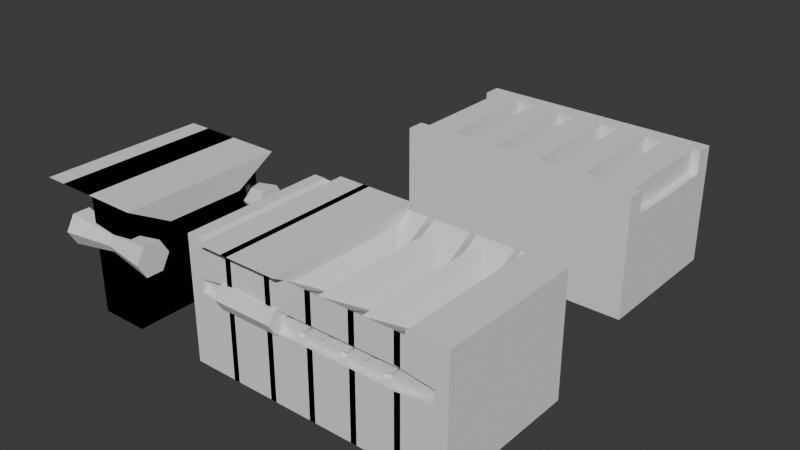 # Source: FM-001_ConveyerBelt.blend  (saved by Blender 4.2.66; exported with 4.5.12 LTS)
import bpy
from mathutils import Matrix  # noqa: F401  (used for matrix-valued properties, if any)

bpy.ops.wm.read_factory_settings(use_empty=True)
scene = bpy.context.scene
scene.name = 'Scene'

# ---- collections
col_collection = bpy.data.collections.new('Collection'); scene.collection.children.link(col_collection)
col_booled = bpy.data.collections.new('Booled'); col_collection.children.link(col_booled)
col_caps = bpy.data.collections.new('Caps'); col_collection.children.link(col_caps)
col_export = bpy.data.collections.new('Export'); scene.collection.children.link(col_export)

# ---- world
world_world = bpy.data.worlds.new('World'); scene.world = world_world
world_world.use_nodes = True; world_world.node_tree.nodes.clear()
_N = world_world.node_tree.nodes; _L = world_world.node_tree.links
n0 = _N.new('ShaderNodeOutputWorld'); n0.name = 'World Output'; n0.location = (300, 300)
n1 = _N.new('ShaderNodeBackground'); n1.name = 'Background'; n1.location = (10, 300)
n1.inputs[0].default_value = (0.05088, 0.05088, 0.05088, 1.0)
_L.new(n1.outputs[0], n0.inputs[0])
n0.is_active_output = True
world_world.color = (0.05088, 0.05088, 0.05088)
world_world.sun_shadow_jitter_overblur = 0.0

# ---- meshes
me_cube_002 = bpy.data.meshes.new('Cube.002')
me_cube_002.from_pydata([(0.08385, -0.45, 0.7791), (0.08385, 0.45, 0.7791), (0.3338, -0.45, 0.8099), (0.3338, 0.45, 0.8099), (0.08385, 0.0, 0.7761), (0.2088, 0.45, 0.7946), (0.3338, 0.0, 0.8071), (0.2088, -0.45, 0.7946), (0.2088, -1.676e-09, 0.7799), (0.0, -0.6, -3.576e-07), (0.0, -0.6, 1.0), (0.0, 0.6, -3.576e-07), (0.0, 0.6, 1.0), (0.4, -0.6, -3.576e-07), (0.4, -0.6, 1.0), (0.4, 0.6, -3.576e-07), (0.4, 0.6, 1.0), (0.4, 0.45, 0.8146), (0.4, -0.45, 0.8146), (0.4, -0.45, 1.0), (0.3338, -0.45, 1.0), (0.4, -8.872e-10, 0.8058), (0.4, 0.45, 1.0), (0.3338, 0.45, 1.0), (0.3338, -1.481e-09, 1.0), (0.2088, 0.45, 1.0), (0.2088, -0.45, 1.0), (0.08385, 0.45, 1.0), (0.08385, -0.45, 1.0), (0.0, -0.45, 1.0), (0.08385, -1.639e-09, 1.0), (0.0, -0.45, 0.7722), (0.0, 0.45, 1.0), (0.0, 0.45, 0.7722), (0.0, -1.124e-09, 0.7609), (0.4838, -0.45, 0.7791), (0.4838, 0.45, 0.7791), (0.7338, -0.45, 0.8099), (0.7338, 0.45, 0.8099), (0.4838, 0.0, 0.7761), (0.6088, 0.45, 0.7946), (0.7338, 0.0, 0.8071), (0.6088, -0.45, 0.7946), (0.6088, -1.676e-09, 0.7799), (0.8, -0.6, -3.576e-07), (0.8, -0.6, 1.0), (0.8, 0.6, -3.576e-07), (0.8, 0.6, 1.0), (0.8, 0.45, 0.8146), (0.8, -0.45, 0.8146), (0.8, -0.45, 1.0), (0.7338, -0.45, 1.0), (0.8, -8.872e-10, 0.8058), (0.8, 0.45, 1.0), (0.7338, 0.45, 1.0), (0.7338, -1.481e-09, 1.0), (0.6088, 0.45, 1.0), (0.6088, -0.45, 1.0), (0.4838, 0.45, 1.0), (0.4838, -0.45, 1.0), (0.4838, -1.639e-09, 1.0), (0.8838, -0.45, 0.7791), (0.8838, 0.45, 0.7791), (1.134, -0.45, 0.8099), (1.134, 0.45, 0.8099), (0.8838, 0.0, 0.7761), (1.009, 0.45, 0.7946), (1.134, 0.0, 0.8071), (1.009, -0.45, 0.7946), (1.009, -1.676e-09, 0.7799), (1.2, -0.6, -3.576e-07), (1.2, -0.6, 1.0), (1.2, 0.6, -3.576e-07), (1.2, 0.6, 1.0), (1.2, 0.45, 0.8146), (1.2, -0.45, 0.8146), (1.2, -0.45, 1.0), (1.134, -0.45, 1.0), (1.2, -8.872e-10, 0.8058), (1.2, 0.45, 1.0), (1.134, 0.45, 1.0), (1.134, -1.481e-09, 1.0), (1.009, 0.45, 1.0), (1.009, -0.45, 1.0), (0.8838, 0.45, 1.0), (0.8838, -0.45, 1.0), (0.8838, -1.639e-09, 1.0), (1.284, -0.45, 0.7791), (1.284, 0.45, 0.7791), (1.534, -0.45, 0.8099), (1.534, 0.45, 0.8099), (1.284, 0.0, 0.7761), (1.409, 0.45, 0.7946), (1.534, 0.0, 0.8071), (1.409, -0.45, 0.7946), (1.409, -1.676e-09, 0.7799), (1.6, -0.6, -3.576e-07), (1.6, -0.6, 1.0), (1.6, 0.6, -3.576e-07), (1.6, 0.6, 1.0), (1.6, 0.45, 0.8146), (1.6, -0.45, 0.8146), (1.6, -0.45, 1.0), (1.534, -0.45, 1.0), (1.6, -8.872e-10, 0.8058), (1.6, 0.45, 1.0), (1.534, 0.45, 1.0), (1.534, -1.481e-09, 1.0), (1.409, 0.45, 1.0), (1.409, -0.45, 1.0), (1.284, 0.45, 1.0), (1.284, -0.45, 1.0), (1.284, -1.639e-09, 1.0), (1.684, -0.45, 0.7791), (1.684, 0.45, 0.7791), (1.934, -0.45, 0.8099), (1.934, 0.45, 0.8099), (1.684, 0.0, 0.7761), (1.809, 0.45, 0.7946), (1.934, 0.0, 0.8071), (1.809, -0.45, 0.7946), (1.809, -1.676e-09, 0.7799), (2.0, -0.6, -3.576e-07), (2.0, -0.6, 1.0), (2.0, 0.6, -3.576e-07), (2.0, 0.6, 1.0), (2.0, 0.45, 0.8146), (2.0, -0.45, 0.8146), (2.0, -0.45, 1.0), (1.934, -0.45, 1.0), (2.0, -8.872e-10, 0.8058), (2.0, 0.45, 1.0), (1.934, 0.45, 1.0), (1.934, -1.481e-09, 1.0), (1.809, 0.45, 1.0), (1.809, -0.45, 1.0), (1.684, 0.45, 1.0), (1.684, -0.45, 1.0), (1.684, -1.639e-09, 1.0)], [], [(1, 4, 30, 27), (4, 0, 28, 30), (0, 31, 29, 28), (1, 5, 25, 27), (5, 3, 23, 25), (3, 6, 24, 23), (6, 2, 20, 24), (2, 7, 26, 20), (7, 0, 28, 26), (1, 4, 8, 5), (5, 8, 6, 3), (8, 7, 2, 6), (4, 0, 7, 8), (3, 17, 22, 23), (3, 6, 21, 17), (6, 2, 18, 21), (9, 10, 29, 31, 34, 33, 32, 12, 11), (11, 12, 16, 15), (15, 16, 22, 17, 21, 18, 19, 14, 13), (13, 14, 10, 9), (11, 15, 13, 9), (16, 12, 32, 27, 25, 23, 22), (19, 20, 26, 28, 29, 10, 14), (27, 30, 28, 26, 20, 24, 23, 25), (18, 2, 20, 19), (34, 4, 1, 33), (33, 1, 27, 32), (31, 0, 4, 34), (36, 39, 60, 58), (39, 35, 59, 60), (35, 18, 19, 59), (36, 40, 56, 58), (40, 38, 54, 56), (38, 41, 55, 54), (41, 37, 51, 55), (37, 42, 57, 51), (42, 35, 59, 57), (36, 39, 43, 40), (40, 43, 41, 38), (43, 42, 37, 41), (39, 35, 42, 43), (38, 48, 53, 54), (38, 41, 52, 48), (41, 37, 49, 52), (15, 16, 47, 46), (46, 47, 53, 48, 52, 49, 50, 45, 44), (44, 45, 14, 13), (15, 46, 44, 13), (47, 16, 22, 58, 56, 54, 53), (50, 51, 57, 59, 19, 14, 45), (58, 60, 59, 57, 51, 55, 54, 56), (49, 37, 51, 50), (21, 39, 36, 17), (17, 36, 58, 22), (18, 35, 39, 21), (62, 65, 86, 84), (65, 61, 85, 86), (61, 49, 50, 85), (62, 66, 82, 84), (66, 64, 80, 82), (64, 67, 81, 80), (67, 63, 77, 81), (63, 68, 83, 77), (68, 61, 85, 83), (62, 65, 69, 66), (66, 69, 67, 64), (69, 68, 63, 67), (65, 61, 68, 69), (64, 74, 79, 80), (64, 67, 78, 74), (67, 63, 75, 78), (46, 47, 73, 72), (72, 73, 79, 74, 78, 75, 76, 71, 70), (70, 71, 45, 44), (46, 72, 70, 44), (73, 47, 53, 84, 82, 80, 79), (76, 77, 83, 85, 50, 45, 71), (84, 86, 85, 83, 77, 81, 80, 82), (75, 63, 77, 76), (52, 65, 62, 48), (48, 62, 84, 53), (49, 61, 65, 52), (88, 91, 112, 110), (91, 87, 111, 112), (87, 75, 76, 111), (88, 92, 108, 110), (92, 90, 106, 108), (90, 93, 107, 106), (93, 89, 103, 107), (89, 94, 109, 103), (94, 87, 111, 109), (88, 91, 95, 92), (92, 95, 93, 90), (95, 94, 89, 93), (91, 87, 94, 95), (90, 100, 105, 106), (90, 93, 104, 100), (93, 89, 101, 104), (72, 73, 99, 98), (98, 99, 105, 100, 104, 101, 102, 97, 96), (96, 97, 71, 70), (72, 98, 96, 70), (99, 73, 79, 110, 108, 106, 105), (102, 103, 109, 111, 76, 71, 97), (110, 112, 111, 109, 103, 107, 106, 108), (101, 89, 103, 102), (78, 91, 88, 74), (74, 88, 110, 79), (75, 87, 91, 78), (114, 117, 138, 136), (117, 113, 137, 138), (113, 101, 102, 137), (114, 118, 134, 136), (118, 116, 132, 134), (116, 119, 133, 132), (119, 115, 129, 133), (115, 120, 135, 129), (120, 113, 137, 135), (114, 117, 121, 118), (118, 121, 119, 116), (121, 120, 115, 119), (117, 113, 120, 121), (116, 126, 131, 132), (116, 119, 130, 126), (119, 115, 127, 130), (98, 99, 125, 124), (124, 125, 131, 126, 130, 127, 128, 123, 122), (122, 123, 97, 96), (98, 124, 122, 96), (125, 99, 105, 136, 134, 132, 131), (128, 129, 135, 137, 102, 97, 123), (136, 138, 137, 135, 129, 133, 132, 134), (127, 115, 129, 128), (104, 117, 114, 100), (100, 114, 136, 105), (101, 113, 117, 104)])
_uv = me_cube_002.uv_layers.new(name='UVMap')
_uv.uv.foreach_set('vector', [0.375, 0.5, 0.375, 0.625, 0.4972, 0.625, 0.4972, 0.5, 0.375, 0.625, 0.375, 0.75, 0.4971, 0.75, 0.4972, 0.625, 0.375, 0.75, 0.375, 0.8338, 0.4996, 0.8338, 0.4971, 0.75, 0.375, 0.25, 0.375, 0.375, 0.4914, 0.375, 0.4972, 0.25, 0.375, 0.375, 0.375, 0.5, 0.4853, 0.5, 0.4914, 0.375, 0.375, 0.5, 0.375, 0.625, 0.4854, 0.625, 0.4853, 0.5, 0.375, 0.625, 0.375, 0.75, 0.4853, 0.75, 0.4854, 0.625, 0.375, 0.75, 0.375, 0.875, 0.4914, 0.875, 0.4853, 0.75, 0.375, 0.875, 0.375, 1.0, 0.4971, 1.0, 0.4914, 0.875, 0.125, 0.5, 0.125, 0.625, 0.25, 0.625, 0.25, 0.5, 0.25, 0.5, 0.25, 0.625, 0.375, 0.625, 0.375, 0.5, 0.25, 0.625, 0.25, 0.75, 0.375, 0.75, 0.375, 0.625, 0.125, 0.625, 0.125, 0.75, 0.25, 0.75, 0.25, 0.625, 0.375, 0.25, 0.375, 0.3162, 0.4835, 0.3162, 0.4853, 0.25, 0.125, 0.5, 0.125, 0.625, 0.1912, 0.625, 0.1912, 0.5, 0.125, 0.625, 0.125, 0.75, 0.1912, 0.75, 0.1912, 0.625, 0.375, 0.0, 0.625, 0.0, 0.625, 0.03125, 0.5681, 0.03125, 0.5652, 0.125, 0.5681, 0.2188, 0.625, 0.2187, 0.625, 0.25, 0.375, 0.25, 0.375, 0.25, 0.625, 0.25, 0.625, 0.5, 0.375, 0.5, 0.375, 0.5, 0.625, 0.5, 0.625, 0.5312, 0.5786, 0.5312, 0.5765, 0.625, 0.5786, 0.7187, 0.625, 0.7187, 0.625, 0.75, 0.375, 0.75, 0.375, 0.75, 0.625, 0.75, 0.625, 1.0, 0.375, 1.0, 0.125, 0.5, 0.375, 0.5, 0.375, 0.75, 0.125, 0.75, 0.625, 0.5, 0.875, 0.5, 0.875, 0.5312, 0.8226, 0.5312, 0.7445, 0.5312, 0.6663, 0.5312, 0.625, 0.5312, 0.625, 0.7187, 0.6663, 0.7187, 0.7445, 0.7188, 0.8226, 0.7188, 0.875, 0.7188, 0.875, 0.75, 0.625, 0.75, 0.8226, 0.5312, 0.8226, 0.625, 0.8226, 0.7188, 0.7445, 0.7188, 0.6663, 0.7187, 0.6663, 0.625, 0.6663, 0.5312, 0.7445, 0.5312, 0.375, 0.9338, 0.375, 1.0, 0.4853, 1.0, 0.4835, 0.9338, 0.2912, 0.625, 0.375, 0.625, 0.375, 0.5, 0.2912, 0.5, 0.375, 0.4162, 0.375, 0.5, 0.4972, 0.5, 0.4996, 0.4162, 0.2912, 0.75, 0.375, 0.75, 0.375, 0.625, 0.2912, 0.625, 0.375, 0.5, 0.375, 0.625, 0.4972, 0.625, 0.4972, 0.5, 0.375, 0.625, 0.375, 0.75, 0.4971, 0.75, 0.4972, 0.625, 0.375, 0.75, 0.375, 0.8338, 0.4996, 0.8338, 0.4971, 0.75, 0.375, 0.25, 0.375, 0.375, 0.4914, 0.375, 0.4972, 0.25, 0.375, 0.375, 0.375, 0.5, 0.4853, 0.5, 0.4914, 0.375, 0.375, 0.5, 0.375, 0.625, 0.4854, 0.625, 0.4853, 0.5, 0.375, 0.625, 0.375, 0.75, 0.4853, 0.75, 0.4854, 0.625, 0.375, 0.75, 0.375, 0.875, 0.4914, 0.875, 0.4853, 0.75, 0.375, 0.875, 0.375, 1.0, 0.4971, 1.0, 0.4914, 0.875, 0.125, 0.5, 0.125, 0.625, 0.25, 0.625, 0.25, 0.5, 0.25, 0.5, 0.25, 0.625, 0.375, 0.625, 0.375, 0.5, 0.25, 0.625, 0.25, 0.75, 0.375, 0.75, 0.375, 0.625, 0.125, 0.625, 0.125, 0.75, 0.25, 0.75, 0.25, 0.625, 0.375, 0.25, 0.375, 0.3162, 0.4835, 0.3162, 0.4853, 0.25, 0.125, 0.5, 0.125, 0.625, 0.1912, 0.625, 0.1912, 0.5, 0.125, 0.625, 0.125, 0.75, 0.1912, 0.75, 0.1912, 0.625, 0.375, 0.25, 0.625, 0.25, 0.625, 0.5, 0.375, 0.5, 0.375, 0.5, 0.625, 0.5, 0.625, 0.5312, 0.5786, 0.5312, 0.5765, 0.625, 0.5786, 0.7187, 0.625, 0.7187, 0.625, 0.75, 0.375, 0.75, 0.375, 0.75, 0.625, 0.75, 0.625, 1.0, 0.375, 1.0, 0.125, 0.5, 0.375, 0.5, 0.375, 0.75, 0.125, 0.75, 0.625, 0.5, 0.875, 0.5, 0.875, 0.5312, 0.8226, 0.5312, 0.7445, 0.5312, 0.6663, 0.5312, 0.625, 0.5312, 0.625, 0.7187, 0.6663, 0.7187, 0.7445, 0.7188, 0.8226, 0.7188, 0.875, 0.7188, 0.875, 0.75, 0.625, 0.75, 0.8226, 0.5312, 0.8226, 0.625, 0.8226, 0.7188, 0.7445, 0.7188, 0.6663, 0.7187, 0.6663, 0.625, 0.6663, 0.5312, 0.7445, 0.5312, 0.375, 0.9338, 0.375, 1.0, 0.4853, 1.0, 0.4835, 0.9338, 0.2912, 0.625, 0.375, 0.625, 0.375, 0.5, 0.2912, 0.5, 0.375, 0.4162, 0.375, 0.5, 0.4972, 0.5, 0.4996, 0.4162, 0.2912, 0.75, 0.375, 0.75, 0.375, 0.625, 0.2912, 0.625, 0.375, 0.5, 0.375, 0.625, 0.4972, 0.625, 0.4972, 0.5, 0.375, 0.625, 0.375, 0.75, 0.4971, 0.75, 0.4972, 0.625, 0.375, 0.75, 0.375, 0.8338, 0.4996, 0.8338, 0.4971, 0.75, 0.375, 0.25, 0.375, 0.375, 0.4914, 0.375, 0.4972, 0.25, 0.375, 0.375, 0.375, 0.5, 0.4853, 0.5, 0.4914, 0.375, 0.375, 0.5, 0.375, 0.625, 0.4854, 0.625, 0.4853, 0.5, 0.375, 0.625, 0.375, 0.75, 0.4853, 0.75, 0.4854, 0.625, 0.375, 0.75, 0.375, 0.875, 0.4914, 0.875, 0.4853, 0.75, 0.375, 0.875, 0.375, 1.0, 0.4971, 1.0, 0.4914, 0.875, 0.125, 0.5, 0.125, 0.625, 0.25, 0.625, 0.25, 0.5, 0.25, 0.5, 0.25, 0.625, 0.375, 0.625, 0.375, 0.5, 0.25, 0.625, 0.25, 0.75, 0.375, 0.75, 0.375, 0.625, 0.125, 0.625, 0.125, 0.75, 0.25, 0.75, 0.25, 0.625, 0.375, 0.25, 0.375, 0.3162, 0.4835, 0.3162, 0.4853, 0.25, 0.125, 0.5, 0.125, 0.625, 0.1912, 0.625, 0.1912, 0.5, 0.125, 0.625, 0.125, 0.75, 0.1912, 0.75, 0.1912, 0.625, 0.375, 0.25, 0.625, 0.25, 0.625, 0.5, 0.375, 0.5, 0.375, 0.5, 0.625, 0.5, 0.625, 0.5312, 0.5786, 0.5312, 0.5765, 0.625, 0.5786, 0.7187, 0.625, 0.7187, 0.625, 0.75, 0.375, 0.75, 0.375, 0.75, 0.625, 0.75, 0.625, 1.0, 0.375, 1.0, 0.125, 0.5, 0.375, 0.5, 0.375, 0.75, 0.125, 0.75, 0.625, 0.5, 0.875, 0.5, 0.875, 0.5312, 0.8226, 0.5312, 0.7445, 0.5312, 0.6663, 0.5312, 0.625, 0.5312, 0.625, 0.7187, 0.6663, 0.7187, 0.7445, 0.7188, 0.8226, 0.7188, 0.875, 0.7188, 0.875, 0.75, 0.625, 0.75, 0.8226, 0.5312, 0.8226, 0.625, 0.8226, 0.7188, 0.7445, 0.7188, 0.6663, 0.7187, 0.6663, 0.625, 0.6663, 0.5312, 0.7445, 0.5312, 0.375, 0.9338, 0.375, 1.0, 0.4853, 1.0, 0.4835, 0.9338, 0.2912, 0.625, 0.375, 0.625, 0.375, 0.5, 0.2912, 0.5, 0.375, 0.4162, 0.375, 0.5, 0.4972, 0.5, 0.4996, 0.4162, 0.2912, 0.75, 0.375, 0.75, 0.375, 0.625, 0.2912, 0.625, 0.375, 0.5, 0.375, 0.625, 0.4972, 0.625, 0.4972, 0.5, 0.375, 0.625, 0.375, 0.75, 0.4971, 0.75, 0.4972, 0.625, 0.375, 0.75, 0.375, 0.8338, 0.4996, 0.8338, 0.4971, 0.75, 0.375, 0.25, 0.375, 0.375, 0.4914, 0.375, 0.4972, 0.25, 0.375, 0.375, 0.375, 0.5, 0.4853, 0.5, 0.4914, 0.375, 0.375, 0.5, 0.375, 0.625, 0.4854, 0.625, 0.4853, 0.5, 0.375, 0.625, 0.375, 0.75, 0.4853, 0.75, 0.4854, 0.625, 0.375, 0.75, 0.375, 0.875, 0.4914, 0.875, 0.4853, 0.75, 0.375, 0.875, 0.375, 1.0, 0.4971, 1.0, 0.4914, 0.875, 0.125, 0.5, 0.125, 0.625, 0.25, 0.625, 0.25, 0.5, 0.25, 0.5, 0.25, 0.625, 0.375, 0.625, 0.375, 0.5, 0.25, 0.625, 0.25, 0.75, 0.375, 0.75, 0.375, 0.625, 0.125, 0.625, 0.125, 0.75, 0.25, 0.75, 0.25, 0.625, 0.375, 0.25, 0.375, 0.3162, 0.4835, 0.3162, 0.4853, 0.25, 0.125, 0.5, 0.125, 0.625, 0.1912, 0.625, 0.1912, 0.5, 0.125, 0.625, 0.125, 0.75, 0.1912, 0.75, 0.1912, 0.625, 0.375, 0.25, 0.625, 0.25, 0.625, 0.5, 0.375, 0.5, 0.375, 0.5, 0.625, 0.5, 0.625, 0.5312, 0.5786, 0.5312, 0.5765, 0.625, 0.5786, 0.7187, 0.625, 0.7187, 0.625, 0.75, 0.375, 0.75, 0.375, 0.75, 0.625, 0.75, 0.625, 1.0, 0.375, 1.0, 0.125, 0.5, 0.375, 0.5, 0.375, 0.75, 0.125, 0.75, 0.625, 0.5, 0.875, 0.5, 0.875, 0.5312, 0.8226, 0.5312, 0.7445, 0.5312, 0.6663, 0.5312, 0.625, 0.5312, 0.625, 0.7187, 0.6663, 0.7187, 0.7445, 0.7188, 0.8226, 0.7188, 0.875, 0.7188, 0.875, 0.75, 0.625, 0.75, 0.8226, 0.5312, 0.8226, 0.625, 0.8226, 0.7188, 0.7445, 0.7188, 0.6663, 0.7187, 0.6663, 0.625, 0.6663, 0.5312, 0.7445, 0.5312, 0.375, 0.9338, 0.375, 1.0, 0.4853, 1.0, 0.4835, 0.9338, 0.2912, 0.625, 0.375, 0.625, 0.375, 0.5, 0.2912, 0.5, 0.375, 0.4162, 0.375, 0.5, 0.4972, 0.5, 0.4996, 0.4162, 0.2912, 0.75, 0.375, 0.75, 0.375, 0.625, 0.2912, 0.625, 0.375, 0.5, 0.375, 0.625, 0.4972, 0.625, 0.4972, 0.5, 0.375, 0.625, 0.375, 0.75, 0.4971, 0.75, 0.4972, 0.625, 0.375, 0.75, 0.375, 0.8338, 0.4996, 0.8338, 0.4971, 0.75, 0.375, 0.25, 0.375, 0.375, 0.4914, 0.375, 0.4972, 0.25, 0.375, 0.375, 0.375, 0.5, 0.4853, 0.5, 0.4914, 0.375, 0.375, 0.5, 0.375, 0.625, 0.4854, 0.625, 0.4853, 0.5, 0.375, 0.625, 0.375, 0.75, 0.4853, 0.75, 0.4854, 0.625, 0.375, 0.75, 0.375, 0.875, 0.4914, 0.875, 0.4853, 0.75, 0.375, 0.875, 0.375, 1.0, 0.4971, 1.0, 0.4914, 0.875, 0.125, 0.5, 0.125, 0.625, 0.25, 0.625, 0.25, 0.5, 0.25, 0.5, 0.25, 0.625, 0.375, 0.625, 0.375, 0.5, 0.25, 0.625, 0.25, 0.75, 0.375, 0.75, 0.375, 0.625, 0.125, 0.625, 0.125, 0.75, 0.25, 0.75, 0.25, 0.625, 0.375, 0.25, 0.375, 0.3162, 0.4835, 0.3162, 0.4853, 0.25, 0.125, 0.5, 0.125, 0.625, 0.1912, 0.625, 0.1912, 0.5, 0.125, 0.625, 0.125, 0.75, 0.1912, 0.75, 0.1912, 0.625, 0.375, 0.25, 0.625, 0.25, 0.625, 0.5, 0.375, 0.5, 0.375, 0.5, 0.625, 0.5, 0.625, 0.5312, 0.5786, 0.5312, 0.5765, 0.625, 0.5786, 0.7187, 0.625, 0.7187, 0.625, 0.75, 0.375, 0.75, 0.375, 0.75, 0.625, 0.75, 0.625, 1.0, 0.375, 1.0, 0.125, 0.5, 0.375, 0.5, 0.375, 0.75, 0.125, 0.75, 0.625, 0.5, 0.875, 0.5, 0.875, 0.5312, 0.8226, 0.5312, 0.7445, 0.5312, 0.6663, 0.5312, 0.625, 0.5312, 0.625, 0.7187, 0.6663, 0.7187, 0.7445, 0.7188, 0.8226, 0.7188, 0.875, 0.7188, 0.875, 0.75, 0.625, 0.75, 0.8226, 0.5312, 0.8226, 0.625, 0.8226, 0.7188, 0.7445, 0.7188, 0.6663, 0.7187, 0.6663, 0.625, 0.6663, 0.5312, 0.7445, 0.5312, 0.375, 0.9338, 0.375, 1.0, 0.4853, 1.0, 0.4835, 0.9338, 0.2912, 0.625, 0.375, 0.625, 0.375, 0.5, 0.2912, 0.5, 0.375, 0.4162, 0.375, 0.5, 0.4972, 0.5, 0.4996, 0.4162, 0.2912, 0.75, 0.375, 0.75, 0.375, 0.625, 0.2912, 0.625])
me_cube_002.update()
me_cube = bpy.data.meshes.new('Cube')
me_cube.from_pydata([(0.0, -0.6626, 0.0), (0.0, -0.6626, 1.0), (0.0, 0.5374, 0.0), (0.0, 0.5374, 1.0), (0.4, -0.6626, 0.0), (0.4, -0.6626, 1.0), (0.4, 0.5374, 0.0), (0.4, 0.5374, 1.0)], [], [(0, 1, 3, 2), (2, 3, 7, 6), (6, 7, 5, 4), (4, 5, 1, 0), (2, 6, 4, 0), (7, 3, 1, 5)])
_uv = me_cube.uv_layers.new(name='UVMap')
_uv.uv.foreach_set('vector', [0.375, 0.0, 0.625, 0.0, 0.625, 0.25, 0.375, 0.25, 0.375, 0.25, 0.625, 0.25, 0.625, 0.5, 0.375, 0.5, 0.375, 0.5, 0.625, 0.5, 0.625, 0.75, 0.375, 0.75, 0.375, 0.75, 0.625, 0.75, 0.625, 1.0, 0.375, 1.0, 0.125, 0.5, 0.375, 0.5, 0.375, 0.75, 0.125, 0.75, 0.625, 0.5, 0.875, 0.5, 0.875, 0.75, 0.625, 0.75])
me_cube.update()
me_cube_003 = bpy.data.meshes.new('Cube.003')
me_cube_003.from_pydata([(-0.2, -0.1, -0.1), (-0.2, -0.1, 0.1), (-0.2, 0.1, -0.1), (-0.2, 0.1, 0.1), (7.451e-09, -0.1, -0.1), (7.451e-09, -0.1, 0.1), (7.451e-09, 0.1, -0.1), (7.451e-09, 0.1, 0.1), (-0.2, 0.06667, -0.1), (-0.2, 0.03333, -0.1), (-0.2, 0.0, -0.1), (-0.2, -0.03333, -0.1), (-0.2, -0.06667, -0.1), (-0.2, -0.06667, 0.1), (-0.2, -0.03333, 0.1), (-0.2, 0.0, 0.1), (-0.2, 0.03333, 0.1), (-0.2, 0.06667, 0.1), (7.451e-09, -0.06667, -0.1), (7.451e-09, -0.03333, -0.1), (7.451e-09, 0.0, -0.1), (7.451e-09, 0.03333, -0.1), (7.451e-09, 0.06667, -0.1), (7.451e-09, 0.06667, 0.1), (7.451e-09, 0.03333, 0.1), (7.451e-09, 0.0, 0.1), (7.451e-09, -0.03333, 0.1), (7.451e-09, -0.06667, 0.1)], [], [(8, 17, 3, 2), (2, 3, 7, 6), (18, 27, 5, 4), (4, 5, 1, 0), (12, 18, 4, 0), (27, 13, 1, 5), (7, 3, 17, 23), (23, 17, 16, 24), (24, 16, 15, 25), (25, 15, 14, 26), (26, 14, 13, 27), (2, 6, 22, 8), (8, 22, 21, 9), (9, 21, 20, 10), (10, 20, 19, 11), (11, 19, 18, 12), (6, 7, 23, 22), (22, 23, 24, 21), (21, 24, 25, 20), (20, 25, 26, 19), (19, 26, 27, 18), (0, 1, 13, 12), (12, 13, 14, 11), (11, 14, 15, 10), (10, 15, 16, 9), (9, 16, 17, 8)])
_uv = me_cube_003.uv_layers.new(name='UVMap')
_uv.uv.foreach_set('vector', [0.375, 0.2083, 0.625, 0.2083, 0.625, 0.25, 0.375, 0.25, 0.375, 0.25, 0.625, 0.25, 0.625, 0.5, 0.375, 0.5, 0.375, 0.7083, 0.625, 0.7083, 0.625, 0.75, 0.375, 0.75, 0.375, 0.75, 0.625, 0.75, 0.625, 1.0, 0.375, 1.0, 0.125, 0.7083, 0.375, 0.7083, 0.375, 0.75, 0.125, 0.75, 0.625, 0.7083, 0.875, 0.7083, 0.875, 0.75, 0.625, 0.75, 0.625, 0.5, 0.875, 0.5, 0.875, 0.5417, 0.625, 0.5417, 0.625, 0.5417, 0.875, 0.5417, 0.875, 0.5833, 0.625, 0.5833, 0.625, 0.5833, 0.875, 0.5833, 0.875, 0.625, 0.625, 0.625, 0.625, 0.625, 0.875, 0.625, 0.875, 0.6667, 0.625, 0.6667, 0.625, 0.6667, 0.875, 0.6667, 0.875, 0.7083, 0.625, 0.7083, 0.125, 0.5, 0.375, 0.5, 0.375, 0.5417, 0.125, 0.5417, 0.125, 0.5417, 0.375, 0.5417, 0.375, 0.5833, 0.125, 0.5833, 0.125, 0.5833, 0.375, 0.5833, 0.375, 0.625, 0.125, 0.625, 0.125, 0.625, 0.375, 0.625, 0.375, 0.6667, 0.125, 0.6667, 0.125, 0.6667, 0.375, 0.6667, 0.375, 0.7083, 0.125, 0.7083, 0.375, 0.5, 0.625, 0.5, 0.625, 0.5417, 0.375, 0.5417, 0.375, 0.5417, 0.625, 0.5417, 0.625, 0.5833, 0.375, 0.5833, 0.375, 0.5833, 0.625, 0.5833, 0.625, 0.625, 0.375, 0.625, 0.375, 0.625, 0.625, 0.625, 0.625, 0.6667, 0.375, 0.6667, 0.375, 0.6667, 0.625, 0.6667, 0.625, 0.7083, 0.375, 0.7083, 0.375, 0.0, 0.625, 0.0, 0.625, 0.04167, 0.375, 0.04167, 0.375, 0.04167, 0.625, 0.04167, 0.625, 0.08333, 0.375, 0.08333, 0.375, 0.08333, 0.625, 0.08333, 0.625, 0.125, 0.375, 0.125, 0.375, 0.125, 0.625, 0.125, 0.625, 0.1667, 0.375, 0.1667, 0.375, 0.1667, 0.625, 0.1667, 0.625, 0.2083, 0.375, 0.2083])
me_cube_003.update()
me_cube_004 = bpy.data.meshes.new('Cube.004')
me_cube_004.from_pydata([(-0.2, -0.1, -0.1), (-0.2, -0.1, 0.1), (-0.2, 0.1, -0.1), (-0.2, 0.1, 0.1), (7.451e-09, -0.1, -0.1), (7.451e-09, -0.1, 0.1), (7.451e-09, 0.1, -0.1), (7.451e-09, 0.1, 0.1), (-0.2, 0.06667, -0.1), (-0.2, 0.03333, -0.1), (-0.2, 0.0, -0.1), (-0.2, -0.03333, -0.1), (-0.2, -0.06667, -0.1), (-0.2, -0.06667, 0.1), (-0.2, -0.03333, 0.1), (-0.2, 0.0, 0.1), (-0.2, 0.03333, 0.1), (-0.2, 0.06667, 0.1), (7.451e-09, -0.06667, -0.1), (7.451e-09, -0.03333, -0.1), (7.451e-09, 0.0, -0.1), (7.451e-09, 0.03333, -0.1), (7.451e-09, 0.06667, -0.1), (7.451e-09, 0.06667, 0.1), (7.451e-09, 0.03333, 0.1), (7.451e-09, 0.0, 0.1), (7.451e-09, -0.03333, 0.1), (7.451e-09, -0.06667, 0.1)], [], [(8, 17, 3, 2), (2, 3, 7, 6), (18, 27, 5, 4), (4, 5, 1, 0), (12, 18, 4, 0), (27, 13, 1, 5), (7, 3, 17, 23), (23, 17, 16, 24), (24, 16, 15, 25), (25, 15, 14, 26), (26, 14, 13, 27), (2, 6, 22, 8), (8, 22, 21, 9), (9, 21, 20, 10), (10, 20, 19, 11), (11, 19, 18, 12), (6, 7, 23, 22), (22, 23, 24, 21), (21, 24, 25, 20), (20, 25, 26, 19), (19, 26, 27, 18), (0, 1, 13, 12), (12, 13, 14, 11), (11, 14, 15, 10), (10, 15, 16, 9), (9, 16, 17, 8)])
_uv = me_cube_004.uv_layers.new(name='UVMap')
_uv.uv.foreach_set('vector', [0.375, 0.2083, 0.625, 0.2083, 0.625, 0.25, 0.375, 0.25, 0.375, 0.25, 0.625, 0.25, 0.625, 0.5, 0.375, 0.5, 0.375, 0.7083, 0.625, 0.7083, 0.625, 0.75, 0.375, 0.75, 0.375, 0.75, 0.625, 0.75, 0.625, 1.0, 0.375, 1.0, 0.125, 0.7083, 0.375, 0.7083, 0.375, 0.75, 0.125, 0.75, 0.625, 0.7083, 0.875, 0.7083, 0.875, 0.75, 0.625, 0.75, 0.625, 0.5, 0.875, 0.5, 0.875, 0.5417, 0.625, 0.5417, 0.625, 0.5417, 0.875, 0.5417, 0.875, 0.5833, 0.625, 0.5833, 0.625, 0.5833, 0.875, 0.5833, 0.875, 0.625, 0.625, 0.625, 0.625, 0.625, 0.875, 0.625, 0.875, 0.6667, 0.625, 0.6667, 0.625, 0.6667, 0.875, 0.6667, 0.875, 0.7083, 0.625, 0.7083, 0.125, 0.5, 0.375, 0.5, 0.375, 0.5417, 0.125, 0.5417, 0.125, 0.5417, 0.375, 0.5417, 0.375, 0.5833, 0.125, 0.5833, 0.125, 0.5833, 0.375, 0.5833, 0.375, 0.625, 0.125, 0.625, 0.125, 0.625, 0.375, 0.625, 0.375, 0.6667, 0.125, 0.6667, 0.125, 0.6667, 0.375, 0.6667, 0.375, 0.7083, 0.125, 0.7083, 0.375, 0.5, 0.625, 0.5, 0.625, 0.5417, 0.375, 0.5417, 0.375, 0.5417, 0.625, 0.5417, 0.625, 0.5833, 0.375, 0.5833, 0.375, 0.5833, 0.625, 0.5833, 0.625, 0.625, 0.375, 0.625, 0.375, 0.625, 0.625, 0.625, 0.625, 0.6667, 0.375, 0.6667, 0.375, 0.6667, 0.625, 0.6667, 0.625, 0.7083, 0.375, 0.7083, 0.375, 0.0, 0.625, 0.0, 0.625, 0.04167, 0.375, 0.04167, 0.375, 0.04167, 0.625, 0.04167, 0.625, 0.08333, 0.375, 0.08333, 0.375, 0.08333, 0.625, 0.08333, 0.625, 0.125, 0.375, 0.125, 0.375, 0.125, 0.625, 0.125, 0.625, 0.1667, 0.375, 0.1667, 0.375, 0.1667, 0.625, 0.1667, 0.625, 0.2083, 0.375, 0.2083])
me_cube_004.update()
me_cube_006 = bpy.data.meshes.new('Cube.006')
me_cube_006.from_pydata([(-0.2, -0.1, -0.1), (-0.2, -0.1, 0.1), (-0.2, 0.1, -0.1), (-0.2, 0.1, 0.1), (7.451e-09, -0.1, -0.1), (7.451e-09, -0.1, 0.1), (7.451e-09, 0.1, -0.1), (7.451e-09, 0.1, 0.1), (-0.2, 0.06667, -0.1), (-0.2, 0.03333, -0.1), (-0.2, 0.0, -0.1), (-0.2, -0.03333, -0.1), (-0.2, -0.06667, -0.1), (-0.2, -0.06667, 0.1), (-0.2, -0.03333, 0.1), (-0.2, 0.0, 0.1), (-0.2, 0.03333, 0.1), (-0.2, 0.06667, 0.1), (7.451e-09, -0.06667, -0.1), (7.451e-09, -0.03333, -0.1), (7.451e-09, 0.0, -0.1), (7.451e-09, 0.03333, -0.1), (7.451e-09, 0.06667, -0.1), (7.451e-09, 0.06667, 0.1), (7.451e-09, 0.03333, 0.1), (7.451e-09, 0.0, 0.1), (7.451e-09, -0.03333, 0.1), (7.451e-09, -0.06667, 0.1)], [], [(8, 17, 3, 2), (2, 3, 7, 6), (18, 27, 5, 4), (4, 5, 1, 0), (12, 18, 4, 0), (27, 13, 1, 5), (7, 3, 17, 23), (23, 17, 16, 24), (24, 16, 15, 25), (25, 15, 14, 26), (26, 14, 13, 27), (2, 6, 22, 8), (8, 22, 21, 9), (9, 21, 20, 10), (10, 20, 19, 11), (11, 19, 18, 12), (6, 7, 23, 22), (22, 23, 24, 21), (21, 24, 25, 20), (20, 25, 26, 19), (19, 26, 27, 18), (0, 1, 13, 12), (12, 13, 14, 11), (11, 14, 15, 10), (10, 15, 16, 9), (9, 16, 17, 8)])
_uv = me_cube_006.uv_layers.new(name='UVMap')
_uv.uv.foreach_set('vector', [0.375, 0.2083, 0.625, 0.2083, 0.625, 0.25, 0.375, 0.25, 0.375, 0.25, 0.625, 0.25, 0.625, 0.5, 0.375, 0.5, 0.375, 0.7083, 0.625, 0.7083, 0.625, 0.75, 0.375, 0.75, 0.375, 0.75, 0.625, 0.75, 0.625, 1.0, 0.375, 1.0, 0.125, 0.7083, 0.375, 0.7083, 0.375, 0.75, 0.125, 0.75, 0.625, 0.7083, 0.875, 0.7083, 0.875, 0.75, 0.625, 0.75, 0.625, 0.5, 0.875, 0.5, 0.875, 0.5417, 0.625, 0.5417, 0.625, 0.5417, 0.875, 0.5417, 0.875, 0.5833, 0.625, 0.5833, 0.625, 0.5833, 0.875, 0.5833, 0.875, 0.625, 0.625, 0.625, 0.625, 0.625, 0.875, 0.625, 0.875, 0.6667, 0.625, 0.6667, 0.625, 0.6667, 0.875, 0.6667, 0.875, 0.7083, 0.625, 0.7083, 0.125, 0.5, 0.375, 0.5, 0.375, 0.5417, 0.125, 0.5417, 0.125, 0.5417, 0.375, 0.5417, 0.375, 0.5833, 0.125, 0.5833, 0.125, 0.5833, 0.375, 0.5833, 0.375, 0.625, 0.125, 0.625, 0.125, 0.625, 0.375, 0.625, 0.375, 0.6667, 0.125, 0.6667, 0.125, 0.6667, 0.375, 0.6667, 0.375, 0.7083, 0.125, 0.7083, 0.375, 0.5, 0.625, 0.5, 0.625, 0.5417, 0.375, 0.5417, 0.375, 0.5417, 0.625, 0.5417, 0.625, 0.5833, 0.375, 0.5833, 0.375, 0.5833, 0.625, 0.5833, 0.625, 0.625, 0.375, 0.625, 0.375, 0.625, 0.625, 0.625, 0.625, 0.6667, 0.375, 0.6667, 0.375, 0.6667, 0.625, 0.6667, 0.625, 0.7083, 0.375, 0.7083, 0.375, 0.0, 0.625, 0.0, 0.625, 0.04167, 0.375, 0.04167, 0.375, 0.04167, 0.625, 0.04167, 0.625, 0.08333, 0.375, 0.08333, 0.375, 0.08333, 0.625, 0.08333, 0.625, 0.125, 0.375, 0.125, 0.375, 0.125, 0.625, 0.125, 0.625, 0.1667, 0.375, 0.1667, 0.375, 0.1667, 0.625, 0.1667, 0.625, 0.2083, 0.375, 0.2083])
me_cube_006.update()
me_cylinder = bpy.data.meshes.new('Cylinder')
me_cylinder.from_pydata([(0.0, 0.1, -0.25), (0.0, 0.1, 0.25), (0.0866, 0.05, -0.25), (0.0866, 0.05, 0.25), (0.0866, -0.05, -0.25), (0.0866, -0.05, 0.25), (0.0, -0.1, -0.25), (0.0, -0.1, 0.25), (-0.0866, -0.05, -0.25), (-0.0866, -0.05, 0.25), (-0.0866, 0.05, -0.25), (-0.0866, 0.05, 0.25)], [], [(0, 1, 3, 2), (2, 3, 5, 4), (4, 5, 7, 6), (6, 7, 9, 8), (3, 1, 11, 9, 7, 5), (8, 9, 11, 10), (10, 11, 1, 0), (0, 2, 4, 6, 8, 10)])
_uv = me_cylinder.uv_layers.new(name='UVMap')
_uv.uv.foreach_set('vector', [1.0, 0.5, 1.0, 1.0, 0.8333, 1.0, 0.8333, 0.5, 0.8333, 0.5, 0.8333, 1.0, 0.6667, 1.0, 0.6667, 0.5, 0.6667, 0.5, 0.6667, 1.0, 0.5, 1.0, 0.5, 0.5, 0.5, 0.5, 0.5, 1.0, 0.3333, 1.0, 0.3333, 0.5, 0.4578, 0.37, 0.25, 0.49, 0.04215, 0.37, 0.04215, 0.13, 0.25, 0.01, 0.4578, 0.13, 0.3333, 0.5, 0.3333, 1.0, 0.1667, 1.0, 0.1667, 0.5, 0.1667, 0.5, 0.1667, 1.0, -8.941e-08, 1.0, -8.941e-08, 0.5, 0.75, 0.49, 0.9578, 0.37, 0.9578, 0.13, 0.75, 0.01, 0.5422, 0.13, 0.5422, 0.37])
me_cylinder.update()
me_cylinder_001 = bpy.data.meshes.new('Cylinder.001')
me_cylinder_001.from_pydata([(0.0, 0.1, -0.25), (0.0, 0.1, 0.25), (0.0866, 0.05, -0.25), (0.0866, 0.05, 0.25), (0.0866, -0.05, -0.25), (0.0866, -0.05, 0.25), (0.0, -0.1, -0.25), (0.0, -0.1, 0.25), (-0.0866, -0.05, -0.25), (-0.0866, -0.05, 0.25), (-0.0866, 0.05, -0.25), (-0.0866, 0.05, 0.25)], [], [(0, 1, 3, 2), (2, 3, 5, 4), (4, 5, 7, 6), (6, 7, 9, 8), (3, 1, 11, 9, 7, 5), (8, 9, 11, 10), (10, 11, 1, 0), (0, 2, 4, 6, 8, 10)])
_uv = me_cylinder_001.uv_layers.new(name='UVMap')
_uv.uv.foreach_set('vector', [1.0, 0.5, 1.0, 1.0, 0.8333, 1.0, 0.8333, 0.5, 0.8333, 0.5, 0.8333, 1.0, 0.6667, 1.0, 0.6667, 0.5, 0.6667, 0.5, 0.6667, 1.0, 0.5, 1.0, 0.5, 0.5, 0.5, 0.5, 0.5, 1.0, 0.3333, 1.0, 0.3333, 0.5, 0.4578, 0.37, 0.25, 0.49, 0.04215, 0.37, 0.04215, 0.13, 0.25, 0.01, 0.4578, 0.13, 0.3333, 0.5, 0.3333, 1.0, 0.1667, 1.0, 0.1667, 0.5, 0.1667, 0.5, 0.1667, 1.0, -8.941e-08, 1.0, -8.941e-08, 0.5, 0.75, 0.49, 0.9578, 0.37, 0.9578, 0.13, 0.75, 0.01, 0.5422, 0.13, 0.5422, 0.37])
me_cylinder_001.update()
me_cylinder_003 = bpy.data.meshes.new('Cylinder.003')
me_cylinder_003.from_pydata([(0.0, 0.1, -0.05), (0.0, 0.1, 0.05), (0.07071, 0.07071, -0.05), (0.07071, 0.07071, 0.05), (0.1, 0.0, -0.05), (0.1, 0.0, 0.05), (0.07071, -0.07071, -0.05), (0.07071, -0.07071, 0.05), (0.0, -0.1, -0.05), (0.0, -0.1, 0.05), (-0.07071, -0.07071, -0.05), (-0.07071, -0.07071, 0.05), (-0.1, 0.0, -0.05), (-0.1, 0.0, 0.05), (-0.07071, 0.07071, -0.05), (-0.07071, 0.07071, 0.05), (-0.1109, 0.1055, -0.05), (-0.1109, 0.1055, 0.05), (-0.08996, 0.03189, -0.05), (-0.08996, 0.03189, 0.05), (-0.1272, -0.03497, -0.05), (-0.1272, -0.03497, 0.05), (-0.2008, -0.05591, -0.05), (-0.2008, -0.05591, 0.05), (-0.2677, -0.01865, -0.05), (-0.2677, -0.01865, 0.05), (-0.2886, 0.05496, -0.05), (-0.2886, 0.05496, 0.05), (-0.2514, 0.1218, -0.05), (-0.2514, 0.1218, 0.05), (-0.1778, 0.1428, -0.05), (-0.1778, 0.1428, 0.05), (0.06472, -0.1954, -0.05), (0.06472, -0.1954, 0.05), (0.03328, -0.2652, -0.05), (0.03328, -0.2652, 0.05), (-0.03829, -0.2923, -0.05), (-0.03829, -0.2923, 0.05), (-0.1081, -0.2609, -0.05), (-0.1081, -0.2609, 0.05), (-0.1352, -0.1893, -0.05), (-0.1352, -0.1893, 0.05), (-0.1037, -0.1195, -0.05), (-0.1037, -0.1195, 0.05), (-0.03218, -0.09239, -0.05), (-0.03218, -0.09239, 0.05), (0.03761, -0.1238, -0.05), (0.03761, -0.1238, 0.05), (0.2515, -0.2357, -0.05), (0.2515, -0.2357, 0.05), (0.2201, -0.3055, -0.05), (0.2201, -0.3055, 0.05), (0.1485, -0.3326, -0.05), (0.1485, -0.3326, 0.05), (0.07872, -0.3011, -0.05), (0.07872, -0.3011, 0.05), (0.05161, -0.2296, -0.05), (0.05161, -0.2296, 0.05), (0.08305, -0.1598, -0.05), (0.08305, -0.1598, 0.05), (0.1546, -0.1327, -0.05), (0.1546, -0.1327, 0.05), (0.2244, -0.1641, -0.05), (0.2244, -0.1641, 0.05)], [], [(0, 1, 3, 2), (2, 3, 5, 4), (4, 5, 7, 6), (6, 7, 9, 8), (8, 9, 11, 10), (10, 11, 13, 12), (3, 1, 15, 13, 11, 9, 7, 5), (12, 13, 15, 14), (14, 15, 1, 0), (0, 2, 4, 6, 8, 10, 12, 14), (16, 17, 19, 18), (18, 19, 21, 20), (20, 21, 23, 22), (22, 23, 25, 24), (24, 25, 27, 26), (26, 27, 29, 28), (19, 17, 31, 29, 27, 25, 23, 21), (28, 29, 31, 30), (30, 31, 17, 16), (16, 18, 20, 22, 24, 26, 28, 30), (32, 33, 35, 34), (34, 35, 37, 36), (36, 37, 39, 38), (38, 39, 41, 40), (40, 41, 43, 42), (42, 43, 45, 44), (35, 33, 47, 45, 43, 41, 39, 37), (44, 45, 47, 46), (46, 47, 33, 32), (32, 34, 36, 38, 40, 42, 44, 46), (48, 49, 51, 50), (50, 51, 53, 52), (52, 53, 55, 54), (54, 55, 57, 56), (56, 57, 59, 58), (58, 59, 61, 60), (51, 49, 63, 61, 59, 57, 55, 53), (60, 61, 63, 62), (62, 63, 49, 48), (48, 50, 52, 54, 56, 58, 60, 62)])
_uv = me_cylinder_003.uv_layers.new(name='UVMap')
_uv.uv.foreach_set('vector', [1.0, 0.5, 1.0, 1.0, 0.875, 1.0, 0.875, 0.5, 0.875, 0.5, 0.875, 1.0, 0.75, 1.0, 0.75, 0.5, 0.75, 0.5, 0.75, 1.0, 0.625, 1.0, 0.625, 0.5, 0.625, 0.5, 0.625, 1.0, 0.5, 1.0, 0.5, 0.5, 0.5, 0.5, 0.5, 1.0, 0.375, 1.0, 0.375, 0.5, 0.375, 0.5, 0.375, 1.0, 0.25, 1.0, 0.25, 0.5, 0.4197, 0.4197, 0.25, 0.49, 0.08029, 0.4197, 0.01, 0.25, 0.08029, 0.08029, 0.25, 0.01, 0.4197, 0.08029, 0.49, 0.25, 0.25, 0.5, 0.25, 1.0, 0.125, 1.0, 0.125, 0.5, 0.125, 0.5, 0.125, 1.0, 0.0, 1.0, 0.0, 0.5, 0.75, 0.49, 0.9197, 0.4197, 0.99, 0.25, 0.9197, 0.08029, 0.75, 0.01, 0.5803, 0.08029, 0.51, 0.25, 0.5803, 0.4197, 1.0, 0.5, 1.0, 1.0, 0.875, 1.0, 0.875, 0.5, 0.875, 0.5, 0.875, 1.0, 0.75, 1.0, 0.75, 0.5, 0.75, 0.5, 0.75, 1.0, 0.625, 1.0, 0.625, 0.5, 0.625, 0.5, 0.625, 1.0, 0.5, 1.0, 0.5, 0.5, 0.5, 0.5, 0.5, 1.0, 0.375, 1.0, 0.375, 0.5, 0.375, 0.5, 0.375, 1.0, 0.25, 1.0, 0.25, 0.5, 0.4197, 0.4197, 0.25, 0.49, 0.08029, 0.4197, 0.01, 0.25, 0.08029, 0.08029, 0.25, 0.01, 0.4197, 0.08029, 0.49, 0.25, 0.25, 0.5, 0.25, 1.0, 0.125, 1.0, 0.125, 0.5, 0.125, 0.5, 0.125, 1.0, 0.0, 1.0, 0.0, 0.5, 0.75, 0.49, 0.9197, 0.4197, 0.99, 0.25, 0.9197, 0.08029, 0.75, 0.01, 0.5803, 0.08029, 0.51, 0.25, 0.5803, 0.4197, 1.0, 0.5, 1.0, 1.0, 0.875, 1.0, 0.875, 0.5, 0.875, 0.5, 0.875, 1.0, 0.75, 1.0, 0.75, 0.5, 0.75, 0.5, 0.75, 1.0, 0.625, 1.0, 0.625, 0.5, 0.625, 0.5, 0.625, 1.0, 0.5, 1.0, 0.5, 0.5, 0.5, 0.5, 0.5, 1.0, 0.375, 1.0, 0.375, 0.5, 0.375, 0.5, 0.375, 1.0, 0.25, 1.0, 0.25, 0.5, 0.4197, 0.4197, 0.25, 0.49, 0.08029, 0.4197, 0.01, 0.25, 0.08029, 0.08029, 0.25, 0.01, 0.4197, 0.08029, 0.49, 0.25, 0.25, 0.5, 0.25, 1.0, 0.125, 1.0, 0.125, 0.5, 0.125, 0.5, 0.125, 1.0, 0.0, 1.0, 0.0, 0.5, 0.75, 0.49, 0.9197, 0.4197, 0.99, 0.25, 0.9197, 0.08029, 0.75, 0.01, 0.5803, 0.08029, 0.51, 0.25, 0.5803, 0.4197, 1.0, 0.5, 1.0, 1.0, 0.875, 1.0, 0.875, 0.5, 0.875, 0.5, 0.875, 1.0, 0.75, 1.0, 0.75, 0.5, 0.75, 0.5, 0.75, 1.0, 0.625, 1.0, 0.625, 0.5, 0.625, 0.5, 0.625, 1.0, 0.5, 1.0, 0.5, 0.5, 0.5, 0.5, 0.5, 1.0, 0.375, 1.0, 0.375, 0.5, 0.375, 0.5, 0.375, 1.0, 0.25, 1.0, 0.25, 0.5, 0.4197, 0.4197, 0.25, 0.49, 0.08029, 0.4197, 0.01, 0.25, 0.08029, 0.08029, 0.25, 0.01, 0.4197, 0.08029, 0.49, 0.25, 0.25, 0.5, 0.25, 1.0, 0.125, 1.0, 0.125, 0.5, 0.125, 0.5, 0.125, 1.0, 0.0, 1.0, 0.0, 0.5, 0.75, 0.49, 0.9197, 0.4197, 0.99, 0.25, 0.9197, 0.08029, 0.75, 0.01, 0.5803, 0.08029, 0.51, 0.25, 0.5803, 0.4197])
me_cylinder_003.update()
me_cylinder_006 = bpy.data.meshes.new('Cylinder.006')
me_cylinder_006.from_pydata([(0.0, 0.1, -0.05), (0.0, 0.1, 0.05), (0.07071, 0.07071, -0.05), (0.07071, 0.07071, 0.05), (0.1, 0.0, -0.05), (0.1, 0.0, 0.05), (0.07071, -0.07071, -0.05), (0.07071, -0.07071, 0.05), (0.0, -0.1, -0.05), (0.0, -0.1, 0.05), (-0.07071, -0.07071, -0.05), (-0.07071, -0.07071, 0.05), (-0.1, 0.0, -0.05), (-0.1, 0.0, 0.05), (-0.07071, 0.07071, -0.05), (-0.07071, 0.07071, 0.05), (-0.03455, -0.08794, -0.05), (-0.03455, -0.08794, 0.05), (0.03616, -0.1172, -0.05), (0.03616, -0.1172, 0.05), (0.06545, -0.1879, -0.05), (0.06545, -0.1879, 0.05), (0.03616, -0.2586, -0.05), (0.03616, -0.2586, 0.05), (-0.03455, -0.2879, -0.05), (-0.03455, -0.2879, 0.05), (-0.1053, -0.2586, -0.05), (-0.1053, -0.2586, 0.05), (-0.1345, -0.1879, -0.05), (-0.1345, -0.1879, 0.05), (-0.1053, -0.1172, -0.05), (-0.1053, -0.1172, 0.05), (-0.3278, -0.1617, -0.05), (-0.3278, -0.1617, 0.05), (-0.3007, -0.09009, -0.05), (-0.3007, -0.09009, 0.05), (-0.2309, -0.05865, -0.05), (-0.2309, -0.05865, 0.05), (-0.1594, -0.08576, -0.05), (-0.1594, -0.08576, 0.05), (-0.1279, -0.1555, -0.05), (-0.1279, -0.1555, 0.05), (-0.155, -0.2271, -0.05), (-0.155, -0.2271, 0.05), (-0.2248, -0.2586, -0.05), (-0.2248, -0.2586, 0.05), (-0.2964, -0.2314, -0.05), (-0.2964, -0.2314, 0.05), (-0.3299, -0.2727, -0.05), (-0.3299, -0.2727, 0.05), (-0.257, -0.2495, -0.05), (-0.257, -0.2495, 0.05), (-0.189, -0.2847, -0.05), (-0.189, -0.2847, 0.05), (-0.1659, -0.3576, -0.05), (-0.1659, -0.3576, 0.05), (-0.201, -0.4256, -0.05), (-0.201, -0.4256, 0.05), (-0.274, -0.4488, -0.05), (-0.274, -0.4488, 0.05), (-0.342, -0.4136, -0.05), (-0.342, -0.4136, 0.05), (-0.3651, -0.3406, -0.05), (-0.3651, -0.3406, 0.05)], [], [(0, 1, 3, 2), (2, 3, 5, 4), (4, 5, 7, 6), (6, 7, 9, 8), (8, 9, 11, 10), (10, 11, 13, 12), (3, 1, 15, 13, 11, 9, 7, 5), (12, 13, 15, 14), (14, 15, 1, 0), (0, 2, 4, 6, 8, 10, 12, 14), (16, 17, 19, 18), (18, 19, 21, 20), (20, 21, 23, 22), (22, 23, 25, 24), (24, 25, 27, 26), (26, 27, 29, 28), (19, 17, 31, 29, 27, 25, 23, 21), (28, 29, 31, 30), (30, 31, 17, 16), (16, 18, 20, 22, 24, 26, 28, 30), (32, 33, 35, 34), (34, 35, 37, 36), (36, 37, 39, 38), (38, 39, 41, 40), (40, 41, 43, 42), (42, 43, 45, 44), (35, 33, 47, 45, 43, 41, 39, 37), (44, 45, 47, 46), (46, 47, 33, 32), (32, 34, 36, 38, 40, 42, 44, 46), (48, 49, 51, 50), (50, 51, 53, 52), (52, 53, 55, 54), (54, 55, 57, 56), (56, 57, 59, 58), (58, 59, 61, 60), (51, 49, 63, 61, 59, 57, 55, 53), (60, 61, 63, 62), (62, 63, 49, 48), (48, 50, 52, 54, 56, 58, 60, 62)])
_uv = me_cylinder_006.uv_layers.new(name='UVMap')
_uv.uv.foreach_set('vector', [1.0, 0.5, 1.0, 1.0, 0.875, 1.0, 0.875, 0.5, 0.875, 0.5, 0.875, 1.0, 0.75, 1.0, 0.75, 0.5, 0.75, 0.5, 0.75, 1.0, 0.625, 1.0, 0.625, 0.5, 0.625, 0.5, 0.625, 1.0, 0.5, 1.0, 0.5, 0.5, 0.5, 0.5, 0.5, 1.0, 0.375, 1.0, 0.375, 0.5, 0.375, 0.5, 0.375, 1.0, 0.25, 1.0, 0.25, 0.5, 0.4197, 0.4197, 0.25, 0.49, 0.08029, 0.4197, 0.01, 0.25, 0.08029, 0.08029, 0.25, 0.01, 0.4197, 0.08029, 0.49, 0.25, 0.25, 0.5, 0.25, 1.0, 0.125, 1.0, 0.125, 0.5, 0.125, 0.5, 0.125, 1.0, 0.0, 1.0, 0.0, 0.5, 0.75, 0.49, 0.9197, 0.4197, 0.99, 0.25, 0.9197, 0.08029, 0.75, 0.01, 0.5803, 0.08029, 0.51, 0.25, 0.5803, 0.4197, 1.0, 0.5, 1.0, 1.0, 0.875, 1.0, 0.875, 0.5, 0.875, 0.5, 0.875, 1.0, 0.75, 1.0, 0.75, 0.5, 0.75, 0.5, 0.75, 1.0, 0.625, 1.0, 0.625, 0.5, 0.625, 0.5, 0.625, 1.0, 0.5, 1.0, 0.5, 0.5, 0.5, 0.5, 0.5, 1.0, 0.375, 1.0, 0.375, 0.5, 0.375, 0.5, 0.375, 1.0, 0.25, 1.0, 0.25, 0.5, 0.4197, 0.4197, 0.25, 0.49, 0.08029, 0.4197, 0.01, 0.25, 0.08029, 0.08029, 0.25, 0.01, 0.4197, 0.08029, 0.49, 0.25, 0.25, 0.5, 0.25, 1.0, 0.125, 1.0, 0.125, 0.5, 0.125, 0.5, 0.125, 1.0, 0.0, 1.0, 0.0, 0.5, 0.75, 0.49, 0.9197, 0.4197, 0.99, 0.25, 0.9197, 0.08029, 0.75, 0.01, 0.5803, 0.08029, 0.51, 0.25, 0.5803, 0.4197, 1.0, 0.5, 1.0, 1.0, 0.875, 1.0, 0.875, 0.5, 0.875, 0.5, 0.875, 1.0, 0.75, 1.0, 0.75, 0.5, 0.75, 0.5, 0.75, 1.0, 0.625, 1.0, 0.625, 0.5, 0.625, 0.5, 0.625, 1.0, 0.5, 1.0, 0.5, 0.5, 0.5, 0.5, 0.5, 1.0, 0.375, 1.0, 0.375, 0.5, 0.375, 0.5, 0.375, 1.0, 0.25, 1.0, 0.25, 0.5, 0.4197, 0.4197, 0.25, 0.49, 0.08029, 0.4197, 0.01, 0.25, 0.08029, 0.08029, 0.25, 0.01, 0.4197, 0.08029, 0.49, 0.25, 0.25, 0.5, 0.25, 1.0, 0.125, 1.0, 0.125, 0.5, 0.125, 0.5, 0.125, 1.0, 0.0, 1.0, 0.0, 0.5, 0.75, 0.49, 0.9197, 0.4197, 0.99, 0.25, 0.9197, 0.08029, 0.75, 0.01, 0.5803, 0.08029, 0.51, 0.25, 0.5803, 0.4197, 1.0, 0.5, 1.0, 1.0, 0.875, 1.0, 0.875, 0.5, 0.875, 0.5, 0.875, 1.0, 0.75, 1.0, 0.75, 0.5, 0.75, 0.5, 0.75, 1.0, 0.625, 1.0, 0.625, 0.5, 0.625, 0.5, 0.625, 1.0, 0.5, 1.0, 0.5, 0.5, 0.5, 0.5, 0.5, 1.0, 0.375, 1.0, 0.375, 0.5, 0.375, 0.5, 0.375, 1.0, 0.25, 1.0, 0.25, 0.5, 0.4197, 0.4197, 0.25, 0.49, 0.08029, 0.4197, 0.01, 0.25, 0.08029, 0.08029, 0.25, 0.01, 0.4197, 0.08029, 0.49, 0.25, 0.25, 0.5, 0.25, 1.0, 0.125, 1.0, 0.125, 0.5, 0.125, 0.5, 0.125, 1.0, 0.0, 1.0, 0.0, 0.5, 0.75, 0.49, 0.9197, 0.4197, 0.99, 0.25, 0.9197, 0.08029, 0.75, 0.01, 0.5803, 0.08029, 0.51, 0.25, 0.5803, 0.4197])
me_cylinder_006.update()
me_cube_008 = bpy.data.meshes.new('Cube.008')
me_cube_008.from_pydata([(-0.2, -0.1, -0.1), (-0.2, -0.1, 0.1), (-0.2, 0.1, -0.1), (-0.2, 0.1, 0.1), (7.451e-09, -0.1, -0.1), (7.451e-09, -0.1, 0.1), (7.451e-09, 0.1, -0.1), (7.451e-09, 0.1, 0.1), (-0.2, 0.06667, -0.1), (-0.2, 0.03333, -0.1), (-0.2, 0.0, -0.1), (-0.2, -0.03333, -0.1), (-0.2, -0.06667, -0.1), (-0.2, -0.06667, 0.1), (-0.2, -0.03333, 0.1), (-0.2, 0.0, 0.1), (-0.2, 0.03333, 0.1), (-0.2, 0.06667, 0.1), (7.451e-09, -0.06667, -0.1), (7.451e-09, -0.03333, -0.1), (7.451e-09, 0.0, -0.1), (7.451e-09, 0.03333, -0.1), (7.451e-09, 0.06667, -0.1), (7.451e-09, 0.06667, 0.1), (7.451e-09, 0.03333, 0.1), (7.451e-09, 0.0, 0.1), (7.451e-09, -0.03333, 0.1), (7.451e-09, -0.06667, 0.1)], [], [(8, 17, 3, 2), (2, 3, 7, 6), (18, 27, 5, 4), (4, 5, 1, 0), (12, 18, 4, 0), (27, 13, 1, 5), (7, 3, 17, 23), (23, 17, 16, 24), (24, 16, 15, 25), (25, 15, 14, 26), (26, 14, 13, 27), (2, 6, 22, 8), (8, 22, 21, 9), (9, 21, 20, 10), (10, 20, 19, 11), (11, 19, 18, 12), (6, 7, 23, 22), (22, 23, 24, 21), (21, 24, 25, 20), (20, 25, 26, 19), (19, 26, 27, 18), (0, 1, 13, 12), (12, 13, 14, 11), (11, 14, 15, 10), (10, 15, 16, 9), (9, 16, 17, 8)])
_uv = me_cube_008.uv_layers.new(name='UVMap')
_uv.uv.foreach_set('vector', [0.375, 0.2083, 0.625, 0.2083, 0.625, 0.25, 0.375, 0.25, 0.375, 0.25, 0.625, 0.25, 0.625, 0.5, 0.375, 0.5, 0.375, 0.7083, 0.625, 0.7083, 0.625, 0.75, 0.375, 0.75, 0.375, 0.75, 0.625, 0.75, 0.625, 1.0, 0.375, 1.0, 0.125, 0.7083, 0.375, 0.7083, 0.375, 0.75, 0.125, 0.75, 0.625, 0.7083, 0.875, 0.7083, 0.875, 0.75, 0.625, 0.75, 0.625, 0.5, 0.875, 0.5, 0.875, 0.5417, 0.625, 0.5417, 0.625, 0.5417, 0.875, 0.5417, 0.875, 0.5833, 0.625, 0.5833, 0.625, 0.5833, 0.875, 0.5833, 0.875, 0.625, 0.625, 0.625, 0.625, 0.625, 0.875, 0.625, 0.875, 0.6667, 0.625, 0.6667, 0.625, 0.6667, 0.875, 0.6667, 0.875, 0.7083, 0.625, 0.7083, 0.125, 0.5, 0.375, 0.5, 0.375, 0.5417, 0.125, 0.5417, 0.125, 0.5417, 0.375, 0.5417, 0.375, 0.5833, 0.125, 0.5833, 0.125, 0.5833, 0.375, 0.5833, 0.375, 0.625, 0.125, 0.625, 0.125, 0.625, 0.375, 0.625, 0.375, 0.6667, 0.125, 0.6667, 0.125, 0.6667, 0.375, 0.6667, 0.375, 0.7083, 0.125, 0.7083, 0.375, 0.5, 0.625, 0.5, 0.625, 0.5417, 0.375, 0.5417, 0.375, 0.5417, 0.625, 0.5417, 0.625, 0.5833, 0.375, 0.5833, 0.375, 0.5833, 0.625, 0.5833, 0.625, 0.625, 0.375, 0.625, 0.375, 0.625, 0.625, 0.625, 0.625, 0.6667, 0.375, 0.6667, 0.375, 0.6667, 0.625, 0.6667, 0.625, 0.7083, 0.375, 0.7083, 0.375, 0.0, 0.625, 0.0, 0.625, 0.04167, 0.375, 0.04167, 0.375, 0.04167, 0.625, 0.04167, 0.625, 0.08333, 0.375, 0.08333, 0.375, 0.08333, 0.625, 0.08333, 0.625, 0.125, 0.375, 0.125, 0.375, 0.125, 0.625, 0.125, 0.625, 0.1667, 0.375, 0.1667, 0.375, 0.1667, 0.625, 0.1667, 0.625, 0.2083, 0.375, 0.2083])
me_cube_008.update()
me_cylinder_014 = bpy.data.meshes.new('Cylinder.014')
me_cylinder_014.from_pydata([(0.0, 0.1, -0.25), (0.0, 0.1, 0.25), (0.0866, 0.05, -0.25), (0.0866, 0.05, 0.25), (0.0866, -0.05, -0.25), (0.0866, -0.05, 0.25), (0.0, -0.1, -0.25), (0.0, -0.1, 0.25), (-0.0866, -0.05, -0.25), (-0.0866, -0.05, 0.25), (-0.0866, 0.05, -0.25), (-0.0866, 0.05, 0.25)], [], [(0, 1, 3, 2), (2, 3, 5, 4), (4, 5, 7, 6), (6, 7, 9, 8), (3, 1, 11, 9, 7, 5), (8, 9, 11, 10), (10, 11, 1, 0), (0, 2, 4, 6, 8, 10)])
_uv = me_cylinder_014.uv_layers.new(name='UVMap')
_uv.uv.foreach_set('vector', [1.0, 0.5, 1.0, 1.0, 0.8333, 1.0, 0.8333, 0.5, 0.8333, 0.5, 0.8333, 1.0, 0.6667, 1.0, 0.6667, 0.5, 0.6667, 0.5, 0.6667, 1.0, 0.5, 1.0, 0.5, 0.5, 0.5, 0.5, 0.5, 1.0, 0.3333, 1.0, 0.3333, 0.5, 0.4578, 0.37, 0.25, 0.49, 0.04215, 0.37, 0.04215, 0.13, 0.25, 0.01, 0.4578, 0.13, 0.3333, 0.5, 0.3333, 1.0, 0.1667, 1.0, 0.1667, 0.5, 0.1667, 0.5, 0.1667, 1.0, -8.941e-08, 1.0, -8.941e-08, 0.5, 0.75, 0.49, 0.9578, 0.37, 0.9578, 0.13, 0.75, 0.01, 0.5422, 0.13, 0.5422, 0.37])
me_cylinder_014.update()
me_cylinder_013 = bpy.data.meshes.new('Cylinder.013')
me_cylinder_013.from_pydata([(0.0, 0.1, -0.05), (0.0, 0.1, 0.05), (0.07071, 0.07071, -0.05), (0.07071, 0.07071, 0.05), (0.1, 0.0, -0.05), (0.1, 0.0, 0.05), (0.07071, -0.07071, -0.05), (0.07071, -0.07071, 0.05), (0.0, -0.1, -0.05), (0.0, -0.1, 0.05), (-0.07071, -0.07071, -0.05), (-0.07071, -0.07071, 0.05), (-0.1, 0.0, -0.05), (-0.1, 0.0, 0.05), (-0.07071, 0.07071, -0.05), (-0.07071, 0.07071, 0.05), (-0.03455, -0.08794, -0.05), (-0.03455, -0.08794, 0.05), (0.03616, -0.1172, -0.05), (0.03616, -0.1172, 0.05), (0.06545, -0.1879, -0.05), (0.06545, -0.1879, 0.05), (0.03616, -0.2586, -0.05), (0.03616, -0.2586, 0.05), (-0.03455, -0.2879, -0.05), (-0.03455, -0.2879, 0.05), (-0.1053, -0.2586, -0.05), (-0.1053, -0.2586, 0.05), (-0.1345, -0.1879, -0.05), (-0.1345, -0.1879, 0.05), (-0.1053, -0.1172, -0.05), (-0.1053, -0.1172, 0.05), (-0.3278, -0.1617, -0.05), (-0.3278, -0.1617, 0.05), (-0.3007, -0.09009, -0.05), (-0.3007, -0.09009, 0.05), (-0.2309, -0.05865, -0.05), (-0.2309, -0.05865, 0.05), (-0.1594, -0.08576, -0.05), (-0.1594, -0.08576, 0.05), (-0.1279, -0.1555, -0.05), (-0.1279, -0.1555, 0.05), (-0.155, -0.2271, -0.05), (-0.155, -0.2271, 0.05), (-0.2248, -0.2586, -0.05), (-0.2248, -0.2586, 0.05), (-0.2964, -0.2314, -0.05), (-0.2964, -0.2314, 0.05), (-0.3299, -0.2727, -0.05), (-0.3299, -0.2727, 0.05), (-0.257, -0.2495, -0.05), (-0.257, -0.2495, 0.05), (-0.189, -0.2847, -0.05), (-0.189, -0.2847, 0.05), (-0.1659, -0.3576, -0.05), (-0.1659, -0.3576, 0.05), (-0.201, -0.4256, -0.05), (-0.201, -0.4256, 0.05), (-0.274, -0.4488, -0.05), (-0.274, -0.4488, 0.05), (-0.342, -0.4136, -0.05), (-0.342, -0.4136, 0.05), (-0.3651, -0.3406, -0.05), (-0.3651, -0.3406, 0.05)], [], [(0, 1, 3, 2), (2, 3, 5, 4), (4, 5, 7, 6), (6, 7, 9, 8), (8, 9, 11, 10), (10, 11, 13, 12), (3, 1, 15, 13, 11, 9, 7, 5), (12, 13, 15, 14), (14, 15, 1, 0), (0, 2, 4, 6, 8, 10, 12, 14), (16, 17, 19, 18), (18, 19, 21, 20), (20, 21, 23, 22), (22, 23, 25, 24), (24, 25, 27, 26), (26, 27, 29, 28), (19, 17, 31, 29, 27, 25, 23, 21), (28, 29, 31, 30), (30, 31, 17, 16), (16, 18, 20, 22, 24, 26, 28, 30), (32, 33, 35, 34), (34, 35, 37, 36), (36, 37, 39, 38), (38, 39, 41, 40), (40, 41, 43, 42), (42, 43, 45, 44), (35, 33, 47, 45, 43, 41, 39, 37), (44, 45, 47, 46), (46, 47, 33, 32), (32, 34, 36, 38, 40, 42, 44, 46), (48, 49, 51, 50), (50, 51, 53, 52), (52, 53, 55, 54), (54, 55, 57, 56), (56, 57, 59, 58), (58, 59, 61, 60), (51, 49, 63, 61, 59, 57, 55, 53), (60, 61, 63, 62), (62, 63, 49, 48), (48, 50, 52, 54, 56, 58, 60, 62)])
_uv = me_cylinder_013.uv_layers.new(name='UVMap')
_uv.uv.foreach_set('vector', [1.0, 0.5, 1.0, 1.0, 0.875, 1.0, 0.875, 0.5, 0.875, 0.5, 0.875, 1.0, 0.75, 1.0, 0.75, 0.5, 0.75, 0.5, 0.75, 1.0, 0.625, 1.0, 0.625, 0.5, 0.625, 0.5, 0.625, 1.0, 0.5, 1.0, 0.5, 0.5, 0.5, 0.5, 0.5, 1.0, 0.375, 1.0, 0.375, 0.5, 0.375, 0.5, 0.375, 1.0, 0.25, 1.0, 0.25, 0.5, 0.4197, 0.4197, 0.25, 0.49, 0.08029, 0.4197, 0.01, 0.25, 0.08029, 0.08029, 0.25, 0.01, 0.4197, 0.08029, 0.49, 0.25, 0.25, 0.5, 0.25, 1.0, 0.125, 1.0, 0.125, 0.5, 0.125, 0.5, 0.125, 1.0, 0.0, 1.0, 0.0, 0.5, 0.75, 0.49, 0.9197, 0.4197, 0.99, 0.25, 0.9197, 0.08029, 0.75, 0.01, 0.5803, 0.08029, 0.51, 0.25, 0.5803, 0.4197, 1.0, 0.5, 1.0, 1.0, 0.875, 1.0, 0.875, 0.5, 0.875, 0.5, 0.875, 1.0, 0.75, 1.0, 0.75, 0.5, 0.75, 0.5, 0.75, 1.0, 0.625, 1.0, 0.625, 0.5, 0.625, 0.5, 0.625, 1.0, 0.5, 1.0, 0.5, 0.5, 0.5, 0.5, 0.5, 1.0, 0.375, 1.0, 0.375, 0.5, 0.375, 0.5, 0.375, 1.0, 0.25, 1.0, 0.25, 0.5, 0.4197, 0.4197, 0.25, 0.49, 0.08029, 0.4197, 0.01, 0.25, 0.08029, 0.08029, 0.25, 0.01, 0.4197, 0.08029, 0.49, 0.25, 0.25, 0.5, 0.25, 1.0, 0.125, 1.0, 0.125, 0.5, 0.125, 0.5, 0.125, 1.0, 0.0, 1.0, 0.0, 0.5, 0.75, 0.49, 0.9197, 0.4197, 0.99, 0.25, 0.9197, 0.08029, 0.75, 0.01, 0.5803, 0.08029, 0.51, 0.25, 0.5803, 0.4197, 1.0, 0.5, 1.0, 1.0, 0.875, 1.0, 0.875, 0.5, 0.875, 0.5, 0.875, 1.0, 0.75, 1.0, 0.75, 0.5, 0.75, 0.5, 0.75, 1.0, 0.625, 1.0, 0.625, 0.5, 0.625, 0.5, 0.625, 1.0, 0.5, 1.0, 0.5, 0.5, 0.5, 0.5, 0.5, 1.0, 0.375, 1.0, 0.375, 0.5, 0.375, 0.5, 0.375, 1.0, 0.25, 1.0, 0.25, 0.5, 0.4197, 0.4197, 0.25, 0.49, 0.08029, 0.4197, 0.01, 0.25, 0.08029, 0.08029, 0.25, 0.01, 0.4197, 0.08029, 0.49, 0.25, 0.25, 0.5, 0.25, 1.0, 0.125, 1.0, 0.125, 0.5, 0.125, 0.5, 0.125, 1.0, 0.0, 1.0, 0.0, 0.5, 0.75, 0.49, 0.9197, 0.4197, 0.99, 0.25, 0.9197, 0.08029, 0.75, 0.01, 0.5803, 0.08029, 0.51, 0.25, 0.5803, 0.4197, 1.0, 0.5, 1.0, 1.0, 0.875, 1.0, 0.875, 0.5, 0.875, 0.5, 0.875, 1.0, 0.75, 1.0, 0.75, 0.5, 0.75, 0.5, 0.75, 1.0, 0.625, 1.0, 0.625, 0.5, 0.625, 0.5, 0.625, 1.0, 0.5, 1.0, 0.5, 0.5, 0.5, 0.5, 0.5, 1.0, 0.375, 1.0, 0.375, 0.5, 0.375, 0.5, 0.375, 1.0, 0.25, 1.0, 0.25, 0.5, 0.4197, 0.4197, 0.25, 0.49, 0.08029, 0.4197, 0.01, 0.25, 0.08029, 0.08029, 0.25, 0.01, 0.4197, 0.08029, 0.49, 0.25, 0.25, 0.5, 0.25, 1.0, 0.125, 1.0, 0.125, 0.5, 0.125, 0.5, 0.125, 1.0, 0.0, 1.0, 0.0, 0.5, 0.75, 0.49, 0.9197, 0.4197, 0.99, 0.25, 0.9197, 0.08029, 0.75, 0.01, 0.5803, 0.08029, 0.51, 0.25, 0.5803, 0.4197])
me_cylinder_013.update()
me_cylinder_012 = bpy.data.meshes.new('Cylinder.012')
me_cylinder_012.from_pydata([(0.0, 0.1, -0.05), (0.0, 0.1, 0.05), (0.07071, 0.07071, -0.05), (0.07071, 0.07071, 0.05), (0.1, 0.0, -0.05), (0.1, 0.0, 0.05), (0.07071, -0.07071, -0.05), (0.07071, -0.07071, 0.05), (0.0, -0.1, -0.05), (0.0, -0.1, 0.05), (-0.07071, -0.07071, -0.05), (-0.07071, -0.07071, 0.05), (-0.1, 0.0, -0.05), (-0.1, 0.0, 0.05), (-0.07071, 0.07071, -0.05), (-0.07071, 0.07071, 0.05), (-0.1109, 0.1055, -0.05), (-0.1109, 0.1055, 0.05), (-0.08996, 0.03189, -0.05), (-0.08996, 0.03189, 0.05), (-0.1272, -0.03497, -0.05), (-0.1272, -0.03497, 0.05), (-0.2008, -0.05591, -0.05), (-0.2008, -0.05591, 0.05), (-0.2677, -0.01865, -0.05), (-0.2677, -0.01865, 0.05), (-0.2886, 0.05496, -0.05), (-0.2886, 0.05496, 0.05), (-0.2514, 0.1218, -0.05), (-0.2514, 0.1218, 0.05), (-0.1778, 0.1428, -0.05), (-0.1778, 0.1428, 0.05), (0.06472, -0.1954, -0.05), (0.06472, -0.1954, 0.05), (0.03328, -0.2652, -0.05), (0.03328, -0.2652, 0.05), (-0.03829, -0.2923, -0.05), (-0.03829, -0.2923, 0.05), (-0.1081, -0.2609, -0.05), (-0.1081, -0.2609, 0.05), (-0.1352, -0.1893, -0.05), (-0.1352, -0.1893, 0.05), (-0.1037, -0.1195, -0.05), (-0.1037, -0.1195, 0.05), (-0.03218, -0.09239, -0.05), (-0.03218, -0.09239, 0.05), (0.03761, -0.1238, -0.05), (0.03761, -0.1238, 0.05), (0.2515, -0.2357, -0.05), (0.2515, -0.2357, 0.05), (0.2201, -0.3055, -0.05), (0.2201, -0.3055, 0.05), (0.1485, -0.3326, -0.05), (0.1485, -0.3326, 0.05), (0.07872, -0.3011, -0.05), (0.07872, -0.3011, 0.05), (0.05161, -0.2296, -0.05), (0.05161, -0.2296, 0.05), (0.08305, -0.1598, -0.05), (0.08305, -0.1598, 0.05), (0.1546, -0.1327, -0.05), (0.1546, -0.1327, 0.05), (0.2244, -0.1641, -0.05), (0.2244, -0.1641, 0.05)], [], [(0, 1, 3, 2), (2, 3, 5, 4), (4, 5, 7, 6), (6, 7, 9, 8), (8, 9, 11, 10), (10, 11, 13, 12), (3, 1, 15, 13, 11, 9, 7, 5), (12, 13, 15, 14), (14, 15, 1, 0), (0, 2, 4, 6, 8, 10, 12, 14), (16, 17, 19, 18), (18, 19, 21, 20), (20, 21, 23, 22), (22, 23, 25, 24), (24, 25, 27, 26), (26, 27, 29, 28), (19, 17, 31, 29, 27, 25, 23, 21), (28, 29, 31, 30), (30, 31, 17, 16), (16, 18, 20, 22, 24, 26, 28, 30), (32, 33, 35, 34), (34, 35, 37, 36), (36, 37, 39, 38), (38, 39, 41, 40), (40, 41, 43, 42), (42, 43, 45, 44), (35, 33, 47, 45, 43, 41, 39, 37), (44, 45, 47, 46), (46, 47, 33, 32), (32, 34, 36, 38, 40, 42, 44, 46), (48, 49, 51, 50), (50, 51, 53, 52), (52, 53, 55, 54), (54, 55, 57, 56), (56, 57, 59, 58), (58, 59, 61, 60), (51, 49, 63, 61, 59, 57, 55, 53), (60, 61, 63, 62), (62, 63, 49, 48), (48, 50, 52, 54, 56, 58, 60, 62)])
_uv = me_cylinder_012.uv_layers.new(name='UVMap')
_uv.uv.foreach_set('vector', [1.0, 0.5, 1.0, 1.0, 0.875, 1.0, 0.875, 0.5, 0.875, 0.5, 0.875, 1.0, 0.75, 1.0, 0.75, 0.5, 0.75, 0.5, 0.75, 1.0, 0.625, 1.0, 0.625, 0.5, 0.625, 0.5, 0.625, 1.0, 0.5, 1.0, 0.5, 0.5, 0.5, 0.5, 0.5, 1.0, 0.375, 1.0, 0.375, 0.5, 0.375, 0.5, 0.375, 1.0, 0.25, 1.0, 0.25, 0.5, 0.4197, 0.4197, 0.25, 0.49, 0.08029, 0.4197, 0.01, 0.25, 0.08029, 0.08029, 0.25, 0.01, 0.4197, 0.08029, 0.49, 0.25, 0.25, 0.5, 0.25, 1.0, 0.125, 1.0, 0.125, 0.5, 0.125, 0.5, 0.125, 1.0, 0.0, 1.0, 0.0, 0.5, 0.75, 0.49, 0.9197, 0.4197, 0.99, 0.25, 0.9197, 0.08029, 0.75, 0.01, 0.5803, 0.08029, 0.51, 0.25, 0.5803, 0.4197, 1.0, 0.5, 1.0, 1.0, 0.875, 1.0, 0.875, 0.5, 0.875, 0.5, 0.875, 1.0, 0.75, 1.0, 0.75, 0.5, 0.75, 0.5, 0.75, 1.0, 0.625, 1.0, 0.625, 0.5, 0.625, 0.5, 0.625, 1.0, 0.5, 1.0, 0.5, 0.5, 0.5, 0.5, 0.5, 1.0, 0.375, 1.0, 0.375, 0.5, 0.375, 0.5, 0.375, 1.0, 0.25, 1.0, 0.25, 0.5, 0.4197, 0.4197, 0.25, 0.49, 0.08029, 0.4197, 0.01, 0.25, 0.08029, 0.08029, 0.25, 0.01, 0.4197, 0.08029, 0.49, 0.25, 0.25, 0.5, 0.25, 1.0, 0.125, 1.0, 0.125, 0.5, 0.125, 0.5, 0.125, 1.0, 0.0, 1.0, 0.0, 0.5, 0.75, 0.49, 0.9197, 0.4197, 0.99, 0.25, 0.9197, 0.08029, 0.75, 0.01, 0.5803, 0.08029, 0.51, 0.25, 0.5803, 0.4197, 1.0, 0.5, 1.0, 1.0, 0.875, 1.0, 0.875, 0.5, 0.875, 0.5, 0.875, 1.0, 0.75, 1.0, 0.75, 0.5, 0.75, 0.5, 0.75, 1.0, 0.625, 1.0, 0.625, 0.5, 0.625, 0.5, 0.625, 1.0, 0.5, 1.0, 0.5, 0.5, 0.5, 0.5, 0.5, 1.0, 0.375, 1.0, 0.375, 0.5, 0.375, 0.5, 0.375, 1.0, 0.25, 1.0, 0.25, 0.5, 0.4197, 0.4197, 0.25, 0.49, 0.08029, 0.4197, 0.01, 0.25, 0.08029, 0.08029, 0.25, 0.01, 0.4197, 0.08029, 0.49, 0.25, 0.25, 0.5, 0.25, 1.0, 0.125, 1.0, 0.125, 0.5, 0.125, 0.5, 0.125, 1.0, 0.0, 1.0, 0.0, 0.5, 0.75, 0.49, 0.9197, 0.4197, 0.99, 0.25, 0.9197, 0.08029, 0.75, 0.01, 0.5803, 0.08029, 0.51, 0.25, 0.5803, 0.4197, 1.0, 0.5, 1.0, 1.0, 0.875, 1.0, 0.875, 0.5, 0.875, 0.5, 0.875, 1.0, 0.75, 1.0, 0.75, 0.5, 0.75, 0.5, 0.75, 1.0, 0.625, 1.0, 0.625, 0.5, 0.625, 0.5, 0.625, 1.0, 0.5, 1.0, 0.5, 0.5, 0.5, 0.5, 0.5, 1.0, 0.375, 1.0, 0.375, 0.5, 0.375, 0.5, 0.375, 1.0, 0.25, 1.0, 0.25, 0.5, 0.4197, 0.4197, 0.25, 0.49, 0.08029, 0.4197, 0.01, 0.25, 0.08029, 0.08029, 0.25, 0.01, 0.4197, 0.08029, 0.49, 0.25, 0.25, 0.5, 0.25, 1.0, 0.125, 1.0, 0.125, 0.5, 0.125, 0.5, 0.125, 1.0, 0.0, 1.0, 0.0, 0.5, 0.75, 0.49, 0.9197, 0.4197, 0.99, 0.25, 0.9197, 0.08029, 0.75, 0.01, 0.5803, 0.08029, 0.51, 0.25, 0.5803, 0.4197])
me_cylinder_012.update()
me_cylinder_011 = bpy.data.meshes.new('Cylinder.011')
me_cylinder_011.from_pydata([(0.0, 0.1, -0.25), (0.0, 0.1, 0.25), (0.0866, 0.05, -0.25), (0.0866, 0.05, 0.25), (0.0866, -0.05, -0.25), (0.0866, -0.05, 0.25), (0.0, -0.1, -0.25), (0.0, -0.1, 0.25), (-0.0866, -0.05, -0.25), (-0.0866, -0.05, 0.25), (-0.0866, 0.05, -0.25), (-0.0866, 0.05, 0.25)], [], [(0, 1, 3, 2), (2, 3, 5, 4), (4, 5, 7, 6), (6, 7, 9, 8), (3, 1, 11, 9, 7, 5), (8, 9, 11, 10), (10, 11, 1, 0), (0, 2, 4, 6, 8, 10)])
_uv = me_cylinder_011.uv_layers.new(name='UVMap')
_uv.uv.foreach_set('vector', [1.0, 0.5, 1.0, 1.0, 0.8333, 1.0, 0.8333, 0.5, 0.8333, 0.5, 0.8333, 1.0, 0.6667, 1.0, 0.6667, 0.5, 0.6667, 0.5, 0.6667, 1.0, 0.5, 1.0, 0.5, 0.5, 0.5, 0.5, 0.5, 1.0, 0.3333, 1.0, 0.3333, 0.5, 0.4578, 0.37, 0.25, 0.49, 0.04215, 0.37, 0.04215, 0.13, 0.25, 0.01, 0.4578, 0.13, 0.3333, 0.5, 0.3333, 1.0, 0.1667, 1.0, 0.1667, 0.5, 0.1667, 0.5, 0.1667, 1.0, -8.941e-08, 1.0, -8.941e-08, 0.5, 0.75, 0.49, 0.9578, 0.37, 0.9578, 0.13, 0.75, 0.01, 0.5422, 0.13, 0.5422, 0.37])
me_cylinder_011.update()
me_cylinder_018 = bpy.data.meshes.new('Cylinder.018')
me_cylinder_018.from_pydata([(0.0, 0.1, -0.25), (0.0, 0.1, 0.25), (0.0866, 0.05, -0.25), (0.0866, 0.05, 0.25), (0.0866, -0.05, -0.25), (0.0866, -0.05, 0.25), (0.0, -0.1, -0.25), (0.0, -0.1, 0.25), (-0.0866, -0.05, -0.25), (-0.0866, -0.05, 0.25), (-0.0866, 0.05, -0.25), (-0.0866, 0.05, 0.25)], [], [(0, 1, 3, 2), (2, 3, 5, 4), (4, 5, 7, 6), (6, 7, 9, 8), (3, 1, 11, 9, 7, 5), (8, 9, 11, 10), (10, 11, 1, 0), (0, 2, 4, 6, 8, 10)])
_uv = me_cylinder_018.uv_layers.new(name='UVMap')
_uv.uv.foreach_set('vector', [1.0, 0.5, 1.0, 1.0, 0.8333, 1.0, 0.8333, 0.5, 0.8333, 0.5, 0.8333, 1.0, 0.6667, 1.0, 0.6667, 0.5, 0.6667, 0.5, 0.6667, 1.0, 0.5, 1.0, 0.5, 0.5, 0.5, 0.5, 0.5, 1.0, 0.3333, 1.0, 0.3333, 0.5, 0.4578, 0.37, 0.25, 0.49, 0.04215, 0.37, 0.04215, 0.13, 0.25, 0.01, 0.4578, 0.13, 0.3333, 0.5, 0.3333, 1.0, 0.1667, 1.0, 0.1667, 0.5, 0.1667, 0.5, 0.1667, 1.0, -8.941e-08, 1.0, -8.941e-08, 0.5, 0.75, 0.49, 0.9578, 0.37, 0.9578, 0.13, 0.75, 0.01, 0.5422, 0.13, 0.5422, 0.37])
me_cylinder_018.update()
me_cylinder_017 = bpy.data.meshes.new('Cylinder.017')
me_cylinder_017.from_pydata([(0.0, 0.1, -0.05), (0.0, 0.1, 0.05), (0.07071, 0.07071, -0.05), (0.07071, 0.07071, 0.05), (0.1, 0.0, -0.05), (0.1, 0.0, 0.05), (0.07071, -0.07071, -0.05), (0.07071, -0.07071, 0.05), (0.0, -0.1, -0.05), (0.0, -0.1, 0.05), (-0.07071, -0.07071, -0.05), (-0.07071, -0.07071, 0.05), (-0.1, 0.0, -0.05), (-0.1, 0.0, 0.05), (-0.07071, 0.07071, -0.05), (-0.07071, 0.07071, 0.05), (-0.1109, 0.1055, -0.05), (-0.1109, 0.1055, 0.05), (-0.08996, 0.03189, -0.05), (-0.08996, 0.03189, 0.05), (-0.1272, -0.03497, -0.05), (-0.1272, -0.03497, 0.05), (-0.2008, -0.05591, -0.05), (-0.2008, -0.05591, 0.05), (-0.2677, -0.01865, -0.05), (-0.2677, -0.01865, 0.05), (-0.2886, 0.05496, -0.05), (-0.2886, 0.05496, 0.05), (-0.2514, 0.1218, -0.05), (-0.2514, 0.1218, 0.05), (-0.1778, 0.1428, -0.05), (-0.1778, 0.1428, 0.05), (0.06472, -0.1954, -0.05), (0.06472, -0.1954, 0.05), (0.03328, -0.2652, -0.05), (0.03328, -0.2652, 0.05), (-0.03829, -0.2923, -0.05), (-0.03829, -0.2923, 0.05), (-0.1081, -0.2609, -0.05), (-0.1081, -0.2609, 0.05), (-0.1352, -0.1893, -0.05), (-0.1352, -0.1893, 0.05), (-0.1037, -0.1195, -0.05), (-0.1037, -0.1195, 0.05), (-0.03218, -0.09239, -0.05), (-0.03218, -0.09239, 0.05), (0.03761, -0.1238, -0.05), (0.03761, -0.1238, 0.05), (0.2515, -0.2357, -0.05), (0.2515, -0.2357, 0.05), (0.2201, -0.3055, -0.05), (0.2201, -0.3055, 0.05), (0.1485, -0.3326, -0.05), (0.1485, -0.3326, 0.05), (0.07872, -0.3011, -0.05), (0.07872, -0.3011, 0.05), (0.05161, -0.2296, -0.05), (0.05161, -0.2296, 0.05), (0.08305, -0.1598, -0.05), (0.08305, -0.1598, 0.05), (0.1546, -0.1327, -0.05), (0.1546, -0.1327, 0.05), (0.2244, -0.1641, -0.05), (0.2244, -0.1641, 0.05)], [], [(0, 1, 3, 2), (2, 3, 5, 4), (4, 5, 7, 6), (6, 7, 9, 8), (8, 9, 11, 10), (10, 11, 13, 12), (3, 1, 15, 13, 11, 9, 7, 5), (12, 13, 15, 14), (14, 15, 1, 0), (0, 2, 4, 6, 8, 10, 12, 14), (16, 17, 19, 18), (18, 19, 21, 20), (20, 21, 23, 22), (22, 23, 25, 24), (24, 25, 27, 26), (26, 27, 29, 28), (19, 17, 31, 29, 27, 25, 23, 21), (28, 29, 31, 30), (30, 31, 17, 16), (16, 18, 20, 22, 24, 26, 28, 30), (32, 33, 35, 34), (34, 35, 37, 36), (36, 37, 39, 38), (38, 39, 41, 40), (40, 41, 43, 42), (42, 43, 45, 44), (35, 33, 47, 45, 43, 41, 39, 37), (44, 45, 47, 46), (46, 47, 33, 32), (32, 34, 36, 38, 40, 42, 44, 46), (48, 49, 51, 50), (50, 51, 53, 52), (52, 53, 55, 54), (54, 55, 57, 56), (56, 57, 59, 58), (58, 59, 61, 60), (51, 49, 63, 61, 59, 57, 55, 53), (60, 61, 63, 62), (62, 63, 49, 48), (48, 50, 52, 54, 56, 58, 60, 62)])
_uv = me_cylinder_017.uv_layers.new(name='UVMap')
_uv.uv.foreach_set('vector', [1.0, 0.5, 1.0, 1.0, 0.875, 1.0, 0.875, 0.5, 0.875, 0.5, 0.875, 1.0, 0.75, 1.0, 0.75, 0.5, 0.75, 0.5, 0.75, 1.0, 0.625, 1.0, 0.625, 0.5, 0.625, 0.5, 0.625, 1.0, 0.5, 1.0, 0.5, 0.5, 0.5, 0.5, 0.5, 1.0, 0.375, 1.0, 0.375, 0.5, 0.375, 0.5, 0.375, 1.0, 0.25, 1.0, 0.25, 0.5, 0.4197, 0.4197, 0.25, 0.49, 0.08029, 0.4197, 0.01, 0.25, 0.08029, 0.08029, 0.25, 0.01, 0.4197, 0.08029, 0.49, 0.25, 0.25, 0.5, 0.25, 1.0, 0.125, 1.0, 0.125, 0.5, 0.125, 0.5, 0.125, 1.0, 0.0, 1.0, 0.0, 0.5, 0.75, 0.49, 0.9197, 0.4197, 0.99, 0.25, 0.9197, 0.08029, 0.75, 0.01, 0.5803, 0.08029, 0.51, 0.25, 0.5803, 0.4197, 1.0, 0.5, 1.0, 1.0, 0.875, 1.0, 0.875, 0.5, 0.875, 0.5, 0.875, 1.0, 0.75, 1.0, 0.75, 0.5, 0.75, 0.5, 0.75, 1.0, 0.625, 1.0, 0.625, 0.5, 0.625, 0.5, 0.625, 1.0, 0.5, 1.0, 0.5, 0.5, 0.5, 0.5, 0.5, 1.0, 0.375, 1.0, 0.375, 0.5, 0.375, 0.5, 0.375, 1.0, 0.25, 1.0, 0.25, 0.5, 0.4197, 0.4197, 0.25, 0.49, 0.08029, 0.4197, 0.01, 0.25, 0.08029, 0.08029, 0.25, 0.01, 0.4197, 0.08029, 0.49, 0.25, 0.25, 0.5, 0.25, 1.0, 0.125, 1.0, 0.125, 0.5, 0.125, 0.5, 0.125, 1.0, 0.0, 1.0, 0.0, 0.5, 0.75, 0.49, 0.9197, 0.4197, 0.99, 0.25, 0.9197, 0.08029, 0.75, 0.01, 0.5803, 0.08029, 0.51, 0.25, 0.5803, 0.4197, 1.0, 0.5, 1.0, 1.0, 0.875, 1.0, 0.875, 0.5, 0.875, 0.5, 0.875, 1.0, 0.75, 1.0, 0.75, 0.5, 0.75, 0.5, 0.75, 1.0, 0.625, 1.0, 0.625, 0.5, 0.625, 0.5, 0.625, 1.0, 0.5, 1.0, 0.5, 0.5, 0.5, 0.5, 0.5, 1.0, 0.375, 1.0, 0.375, 0.5, 0.375, 0.5, 0.375, 1.0, 0.25, 1.0, 0.25, 0.5, 0.4197, 0.4197, 0.25, 0.49, 0.08029, 0.4197, 0.01, 0.25, 0.08029, 0.08029, 0.25, 0.01, 0.4197, 0.08029, 0.49, 0.25, 0.25, 0.5, 0.25, 1.0, 0.125, 1.0, 0.125, 0.5, 0.125, 0.5, 0.125, 1.0, 0.0, 1.0, 0.0, 0.5, 0.75, 0.49, 0.9197, 0.4197, 0.99, 0.25, 0.9197, 0.08029, 0.75, 0.01, 0.5803, 0.08029, 0.51, 0.25, 0.5803, 0.4197, 1.0, 0.5, 1.0, 1.0, 0.875, 1.0, 0.875, 0.5, 0.875, 0.5, 0.875, 1.0, 0.75, 1.0, 0.75, 0.5, 0.75, 0.5, 0.75, 1.0, 0.625, 1.0, 0.625, 0.5, 0.625, 0.5, 0.625, 1.0, 0.5, 1.0, 0.5, 0.5, 0.5, 0.5, 0.5, 1.0, 0.375, 1.0, 0.375, 0.5, 0.375, 0.5, 0.375, 1.0, 0.25, 1.0, 0.25, 0.5, 0.4197, 0.4197, 0.25, 0.49, 0.08029, 0.4197, 0.01, 0.25, 0.08029, 0.08029, 0.25, 0.01, 0.4197, 0.08029, 0.49, 0.25, 0.25, 0.5, 0.25, 1.0, 0.125, 1.0, 0.125, 0.5, 0.125, 0.5, 0.125, 1.0, 0.0, 1.0, 0.0, 0.5, 0.75, 0.49, 0.9197, 0.4197, 0.99, 0.25, 0.9197, 0.08029, 0.75, 0.01, 0.5803, 0.08029, 0.51, 0.25, 0.5803, 0.4197])
me_cylinder_017.update()
me_cylinder_016 = bpy.data.meshes.new('Cylinder.016')
me_cylinder_016.from_pydata([(0.0, 0.1, -0.05), (0.0, 0.1, 0.05), (0.07071, 0.07071, -0.05), (0.07071, 0.07071, 0.05), (0.1, 0.0, -0.05), (0.1, 0.0, 0.05), (0.07071, -0.07071, -0.05), (0.07071, -0.07071, 0.05), (0.0, -0.1, -0.05), (0.0, -0.1, 0.05), (-0.07071, -0.07071, -0.05), (-0.07071, -0.07071, 0.05), (-0.1, 0.0, -0.05), (-0.1, 0.0, 0.05), (-0.07071, 0.07071, -0.05), (-0.07071, 0.07071, 0.05), (-0.03455, -0.08794, -0.05), (-0.03455, -0.08794, 0.05), (0.03616, -0.1172, -0.05), (0.03616, -0.1172, 0.05), (0.06545, -0.1879, -0.05), (0.06545, -0.1879, 0.05), (0.03616, -0.2586, -0.05), (0.03616, -0.2586, 0.05), (-0.03455, -0.2879, -0.05), (-0.03455, -0.2879, 0.05), (-0.1053, -0.2586, -0.05), (-0.1053, -0.2586, 0.05), (-0.1345, -0.1879, -0.05), (-0.1345, -0.1879, 0.05), (-0.1053, -0.1172, -0.05), (-0.1053, -0.1172, 0.05), (-0.3278, -0.1617, -0.05), (-0.3278, -0.1617, 0.05), (-0.3007, -0.09009, -0.05), (-0.3007, -0.09009, 0.05), (-0.2309, -0.05865, -0.05), (-0.2309, -0.05865, 0.05), (-0.1594, -0.08576, -0.05), (-0.1594, -0.08576, 0.05), (-0.1279, -0.1555, -0.05), (-0.1279, -0.1555, 0.05), (-0.155, -0.2271, -0.05), (-0.155, -0.2271, 0.05), (-0.2248, -0.2586, -0.05), (-0.2248, -0.2586, 0.05), (-0.2964, -0.2314, -0.05), (-0.2964, -0.2314, 0.05), (-0.3299, -0.2727, -0.05), (-0.3299, -0.2727, 0.05), (-0.257, -0.2495, -0.05), (-0.257, -0.2495, 0.05), (-0.189, -0.2847, -0.05), (-0.189, -0.2847, 0.05), (-0.1659, -0.3576, -0.05), (-0.1659, -0.3576, 0.05), (-0.201, -0.4256, -0.05), (-0.201, -0.4256, 0.05), (-0.274, -0.4488, -0.05), (-0.274, -0.4488, 0.05), (-0.342, -0.4136, -0.05), (-0.342, -0.4136, 0.05), (-0.3651, -0.3406, -0.05), (-0.3651, -0.3406, 0.05)], [], [(0, 1, 3, 2), (2, 3, 5, 4), (4, 5, 7, 6), (6, 7, 9, 8), (8, 9, 11, 10), (10, 11, 13, 12), (3, 1, 15, 13, 11, 9, 7, 5), (12, 13, 15, 14), (14, 15, 1, 0), (0, 2, 4, 6, 8, 10, 12, 14), (16, 17, 19, 18), (18, 19, 21, 20), (20, 21, 23, 22), (22, 23, 25, 24), (24, 25, 27, 26), (26, 27, 29, 28), (19, 17, 31, 29, 27, 25, 23, 21), (28, 29, 31, 30), (30, 31, 17, 16), (16, 18, 20, 22, 24, 26, 28, 30), (32, 33, 35, 34), (34, 35, 37, 36), (36, 37, 39, 38), (38, 39, 41, 40), (40, 41, 43, 42), (42, 43, 45, 44), (35, 33, 47, 45, 43, 41, 39, 37), (44, 45, 47, 46), (46, 47, 33, 32), (32, 34, 36, 38, 40, 42, 44, 46), (48, 49, 51, 50), (50, 51, 53, 52), (52, 53, 55, 54), (54, 55, 57, 56), (56, 57, 59, 58), (58, 59, 61, 60), (51, 49, 63, 61, 59, 57, 55, 53), (60, 61, 63, 62), (62, 63, 49, 48), (48, 50, 52, 54, 56, 58, 60, 62)])
_uv = me_cylinder_016.uv_layers.new(name='UVMap')
_uv.uv.foreach_set('vector', [1.0, 0.5, 1.0, 1.0, 0.875, 1.0, 0.875, 0.5, 0.875, 0.5, 0.875, 1.0, 0.75, 1.0, 0.75, 0.5, 0.75, 0.5, 0.75, 1.0, 0.625, 1.0, 0.625, 0.5, 0.625, 0.5, 0.625, 1.0, 0.5, 1.0, 0.5, 0.5, 0.5, 0.5, 0.5, 1.0, 0.375, 1.0, 0.375, 0.5, 0.375, 0.5, 0.375, 1.0, 0.25, 1.0, 0.25, 0.5, 0.4197, 0.4197, 0.25, 0.49, 0.08029, 0.4197, 0.01, 0.25, 0.08029, 0.08029, 0.25, 0.01, 0.4197, 0.08029, 0.49, 0.25, 0.25, 0.5, 0.25, 1.0, 0.125, 1.0, 0.125, 0.5, 0.125, 0.5, 0.125, 1.0, 0.0, 1.0, 0.0, 0.5, 0.75, 0.49, 0.9197, 0.4197, 0.99, 0.25, 0.9197, 0.08029, 0.75, 0.01, 0.5803, 0.08029, 0.51, 0.25, 0.5803, 0.4197, 1.0, 0.5, 1.0, 1.0, 0.875, 1.0, 0.875, 0.5, 0.875, 0.5, 0.875, 1.0, 0.75, 1.0, 0.75, 0.5, 0.75, 0.5, 0.75, 1.0, 0.625, 1.0, 0.625, 0.5, 0.625, 0.5, 0.625, 1.0, 0.5, 1.0, 0.5, 0.5, 0.5, 0.5, 0.5, 1.0, 0.375, 1.0, 0.375, 0.5, 0.375, 0.5, 0.375, 1.0, 0.25, 1.0, 0.25, 0.5, 0.4197, 0.4197, 0.25, 0.49, 0.08029, 0.4197, 0.01, 0.25, 0.08029, 0.08029, 0.25, 0.01, 0.4197, 0.08029, 0.49, 0.25, 0.25, 0.5, 0.25, 1.0, 0.125, 1.0, 0.125, 0.5, 0.125, 0.5, 0.125, 1.0, 0.0, 1.0, 0.0, 0.5, 0.75, 0.49, 0.9197, 0.4197, 0.99, 0.25, 0.9197, 0.08029, 0.75, 0.01, 0.5803, 0.08029, 0.51, 0.25, 0.5803, 0.4197, 1.0, 0.5, 1.0, 1.0, 0.875, 1.0, 0.875, 0.5, 0.875, 0.5, 0.875, 1.0, 0.75, 1.0, 0.75, 0.5, 0.75, 0.5, 0.75, 1.0, 0.625, 1.0, 0.625, 0.5, 0.625, 0.5, 0.625, 1.0, 0.5, 1.0, 0.5, 0.5, 0.5, 0.5, 0.5, 1.0, 0.375, 1.0, 0.375, 0.5, 0.375, 0.5, 0.375, 1.0, 0.25, 1.0, 0.25, 0.5, 0.4197, 0.4197, 0.25, 0.49, 0.08029, 0.4197, 0.01, 0.25, 0.08029, 0.08029, 0.25, 0.01, 0.4197, 0.08029, 0.49, 0.25, 0.25, 0.5, 0.25, 1.0, 0.125, 1.0, 0.125, 0.5, 0.125, 0.5, 0.125, 1.0, 0.0, 1.0, 0.0, 0.5, 0.75, 0.49, 0.9197, 0.4197, 0.99, 0.25, 0.9197, 0.08029, 0.75, 0.01, 0.5803, 0.08029, 0.51, 0.25, 0.5803, 0.4197, 1.0, 0.5, 1.0, 1.0, 0.875, 1.0, 0.875, 0.5, 0.875, 0.5, 0.875, 1.0, 0.75, 1.0, 0.75, 0.5, 0.75, 0.5, 0.75, 1.0, 0.625, 1.0, 0.625, 0.5, 0.625, 0.5, 0.625, 1.0, 0.5, 1.0, 0.5, 0.5, 0.5, 0.5, 0.5, 1.0, 0.375, 1.0, 0.375, 0.5, 0.375, 0.5, 0.375, 1.0, 0.25, 1.0, 0.25, 0.5, 0.4197, 0.4197, 0.25, 0.49, 0.08029, 0.4197, 0.01, 0.25, 0.08029, 0.08029, 0.25, 0.01, 0.4197, 0.08029, 0.49, 0.25, 0.25, 0.5, 0.25, 1.0, 0.125, 1.0, 0.125, 0.5, 0.125, 0.5, 0.125, 1.0, 0.0, 1.0, 0.0, 0.5, 0.75, 0.49, 0.9197, 0.4197, 0.99, 0.25, 0.9197, 0.08029, 0.75, 0.01, 0.5803, 0.08029, 0.51, 0.25, 0.5803, 0.4197])
me_cylinder_016.update()
me_cylinder_015 = bpy.data.meshes.new('Cylinder.015')
me_cylinder_015.from_pydata([(0.0, 0.1, -0.25), (0.0, 0.1, 0.25), (0.0866, 0.05, -0.25), (0.0866, 0.05, 0.25), (0.0866, -0.05, -0.25), (0.0866, -0.05, 0.25), (0.0, -0.1, -0.25), (0.0, -0.1, 0.25), (-0.0866, -0.05, -0.25), (-0.0866, -0.05, 0.25), (-0.0866, 0.05, -0.25), (-0.0866, 0.05, 0.25)], [], [(0, 1, 3, 2), (2, 3, 5, 4), (4, 5, 7, 6), (6, 7, 9, 8), (3, 1, 11, 9, 7, 5), (8, 9, 11, 10), (10, 11, 1, 0), (0, 2, 4, 6, 8, 10)])
_uv = me_cylinder_015.uv_layers.new(name='UVMap')
_uv.uv.foreach_set('vector', [1.0, 0.5, 1.0, 1.0, 0.8333, 1.0, 0.8333, 0.5, 0.8333, 0.5, 0.8333, 1.0, 0.6667, 1.0, 0.6667, 0.5, 0.6667, 0.5, 0.6667, 1.0, 0.5, 1.0, 0.5, 0.5, 0.5, 0.5, 0.5, 1.0, 0.3333, 1.0, 0.3333, 0.5, 0.4578, 0.37, 0.25, 0.49, 0.04215, 0.37, 0.04215, 0.13, 0.25, 0.01, 0.4578, 0.13, 0.3333, 0.5, 0.3333, 1.0, 0.1667, 1.0, 0.1667, 0.5, 0.1667, 0.5, 0.1667, 1.0, -8.941e-08, 1.0, -8.941e-08, 0.5, 0.75, 0.49, 0.9578, 0.37, 0.9578, 0.13, 0.75, 0.01, 0.5422, 0.13, 0.5422, 0.37])
me_cylinder_015.update()
me_cube_013 = bpy.data.meshes.new('Cube.013')
me_cube_013.from_pydata([(-0.2, -0.1, -0.1), (-0.2, -0.1, 0.1), (-0.2, 0.1, -0.1), (-0.2, 0.1, 0.1), (7.451e-09, -0.1, -0.1), (7.451e-09, -0.1, 0.1), (7.451e-09, 0.1, -0.1), (7.451e-09, 0.1, 0.1), (-0.2, 0.06667, -0.1), (-0.2, 0.03333, -0.1), (-0.2, 0.0, -0.1), (-0.2, -0.03333, -0.1), (-0.2, -0.06667, -0.1), (-0.2, -0.06667, 0.1), (-0.2, -0.03333, 0.1), (-0.2, 0.0, 0.1), (-0.2, 0.03333, 0.1), (-0.2, 0.06667, 0.1), (7.451e-09, -0.06667, -0.1), (7.451e-09, -0.03333, -0.1), (7.451e-09, 0.0, -0.1), (7.451e-09, 0.03333, -0.1), (7.451e-09, 0.06667, -0.1), (7.451e-09, 0.06667, 0.1), (7.451e-09, 0.03333, 0.1), (7.451e-09, 0.0, 0.1), (7.451e-09, -0.03333, 0.1), (7.451e-09, -0.06667, 0.1)], [], [(8, 17, 3, 2), (2, 3, 7, 6), (18, 27, 5, 4), (4, 5, 1, 0), (12, 18, 4, 0), (27, 13, 1, 5), (7, 3, 17, 23), (23, 17, 16, 24), (24, 16, 15, 25), (25, 15, 14, 26), (26, 14, 13, 27), (2, 6, 22, 8), (8, 22, 21, 9), (9, 21, 20, 10), (10, 20, 19, 11), (11, 19, 18, 12), (6, 7, 23, 22), (22, 23, 24, 21), (21, 24, 25, 20), (20, 25, 26, 19), (19, 26, 27, 18), (0, 1, 13, 12), (12, 13, 14, 11), (11, 14, 15, 10), (10, 15, 16, 9), (9, 16, 17, 8)])
_uv = me_cube_013.uv_layers.new(name='UVMap')
_uv.uv.foreach_set('vector', [0.375, 0.2083, 0.625, 0.2083, 0.625, 0.25, 0.375, 0.25, 0.375, 0.25, 0.625, 0.25, 0.625, 0.5, 0.375, 0.5, 0.375, 0.7083, 0.625, 0.7083, 0.625, 0.75, 0.375, 0.75, 0.375, 0.75, 0.625, 0.75, 0.625, 1.0, 0.375, 1.0, 0.125, 0.7083, 0.375, 0.7083, 0.375, 0.75, 0.125, 0.75, 0.625, 0.7083, 0.875, 0.7083, 0.875, 0.75, 0.625, 0.75, 0.625, 0.5, 0.875, 0.5, 0.875, 0.5417, 0.625, 0.5417, 0.625, 0.5417, 0.875, 0.5417, 0.875, 0.5833, 0.625, 0.5833, 0.625, 0.5833, 0.875, 0.5833, 0.875, 0.625, 0.625, 0.625, 0.625, 0.625, 0.875, 0.625, 0.875, 0.6667, 0.625, 0.6667, 0.625, 0.6667, 0.875, 0.6667, 0.875, 0.7083, 0.625, 0.7083, 0.125, 0.5, 0.375, 0.5, 0.375, 0.5417, 0.125, 0.5417, 0.125, 0.5417, 0.375, 0.5417, 0.375, 0.5833, 0.125, 0.5833, 0.125, 0.5833, 0.375, 0.5833, 0.375, 0.625, 0.125, 0.625, 0.125, 0.625, 0.375, 0.625, 0.375, 0.6667, 0.125, 0.6667, 0.125, 0.6667, 0.375, 0.6667, 0.375, 0.7083, 0.125, 0.7083, 0.375, 0.5, 0.625, 0.5, 0.625, 0.5417, 0.375, 0.5417, 0.375, 0.5417, 0.625, 0.5417, 0.625, 0.5833, 0.375, 0.5833, 0.375, 0.5833, 0.625, 0.5833, 0.625, 0.625, 0.375, 0.625, 0.375, 0.625, 0.625, 0.625, 0.625, 0.6667, 0.375, 0.6667, 0.375, 0.6667, 0.625, 0.6667, 0.625, 0.7083, 0.375, 0.7083, 0.375, 0.0, 0.625, 0.0, 0.625, 0.04167, 0.375, 0.04167, 0.375, 0.04167, 0.625, 0.04167, 0.625, 0.08333, 0.375, 0.08333, 0.375, 0.08333, 0.625, 0.08333, 0.625, 0.125, 0.375, 0.125, 0.375, 0.125, 0.625, 0.125, 0.625, 0.1667, 0.375, 0.1667, 0.375, 0.1667, 0.625, 0.1667, 0.625, 0.2083, 0.375, 0.2083])
me_cube_013.update()
me_cube_009 = bpy.data.meshes.new('Cube.009')
me_cube_009.from_pydata([(0.0, -0.6626, 0.0), (0.0, -0.6626, 1.0), (0.0, 0.5374, 0.0), (0.0, 0.5374, 1.0), (0.4, -0.6626, 0.0), (0.4, -0.6626, 1.0), (0.4, 0.5374, 0.0), (0.4, 0.5374, 1.0)], [], [(0, 1, 3, 2), (2, 3, 7, 6), (6, 7, 5, 4), (4, 5, 1, 0), (2, 6, 4, 0), (7, 3, 1, 5)])
_uv = me_cube_009.uv_layers.new(name='UVMap')
_uv.uv.foreach_set('vector', [0.375, 0.0, 0.625, 0.0, 0.625, 0.25, 0.375, 0.25, 0.375, 0.25, 0.625, 0.25, 0.625, 0.5, 0.375, 0.5, 0.375, 0.5, 0.625, 0.5, 0.625, 0.75, 0.375, 0.75, 0.375, 0.75, 0.625, 0.75, 0.625, 1.0, 0.375, 1.0, 0.125, 0.5, 0.375, 0.5, 0.375, 0.75, 0.125, 0.75, 0.625, 0.5, 0.875, 0.5, 0.875, 0.75, 0.625, 0.75])
me_cube_009.update()
me_cube_011 = bpy.data.meshes.new('Cube.011')
me_cube_011.from_pydata([(0.0, -0.6626, 0.0), (0.0, -0.6626, 1.0), (0.0, 0.5374, 0.0), (0.0, 0.5374, 1.0), (0.4, -0.6626, 0.0), (0.4, -0.6626, 1.0), (0.4, 0.5374, 0.0), (0.4, 0.5374, 1.0)], [], [(0, 1, 3, 2), (2, 3, 7, 6), (6, 7, 5, 4), (4, 5, 1, 0), (2, 6, 4, 0), (7, 3, 1, 5)])
_uv = me_cube_011.uv_layers.new(name='UVMap')
_uv.uv.foreach_set('vector', [0.375, 0.0, 0.625, 0.0, 0.625, 0.25, 0.375, 0.25, 0.375, 0.25, 0.625, 0.25, 0.625, 0.5, 0.375, 0.5, 0.375, 0.5, 0.625, 0.5, 0.625, 0.75, 0.375, 0.75, 0.375, 0.75, 0.625, 0.75, 0.625, 1.0, 0.375, 1.0, 0.125, 0.5, 0.375, 0.5, 0.375, 0.75, 0.125, 0.75, 0.625, 0.5, 0.875, 0.5, 0.875, 0.75, 0.625, 0.75])
me_cube_011.update()

# ---- objects
ob_fm_001_conveyerbelt_og = bpy.data.objects.new('FM-001-ConveyerBelt-OG', me_cube_002)
ob_fm_001_conveyerbelt_base = bpy.data.objects.new('FM-001-ConveyerBelt-Base', me_cube)
ob_backinlay = bpy.data.objects.new('BackInlay', me_cube_003)
ob_frontinlay = bpy.data.objects.new('FrontInlay', me_cube_004)
ob_coginlayleft = bpy.data.objects.new('CogInlayLeft', me_cube_006)
ob_cogsinlayleft = bpy.data.objects.new('CogsInlayLeft', me_cylinder)
ob_coginlayright = bpy.data.objects.new('CogInlayRight', me_cylinder_001)
ob_cogsright = bpy.data.objects.new('CogsRight', me_cylinder_003)
ob_cogsleft = bpy.data.objects.new('CogsLeft', me_cylinder_006)
ob_frontinlay_001 = bpy.data.objects.new('FrontInlay.001', me_cube_008)
ob_coginlayright_001 = bpy.data.objects.new('CogInlayRight.001', me_cylinder_014)
ob_cogsleft_001 = bpy.data.objects.new('CogsLeft.001', me_cylinder_013)
ob_cogsright_001 = bpy.data.objects.new('CogsRight.001', me_cylinder_012)
ob_cogsinlayleft_001 = bpy.data.objects.new('CogsInlayLeft.001', me_cylinder_011)
ob_cogsinlayleft_002 = bpy.data.objects.new('CogsInlayLeft.002', me_cylinder_018)
ob_cogsright_002 = bpy.data.objects.new('CogsRight.002', me_cylinder_017)
ob_cogsleft_002 = bpy.data.objects.new('CogsLeft.002', me_cylinder_016)
ob_coginlayright_002 = bpy.data.objects.new('CogInlayRight.002', me_cylinder_015)
ob_backinlay_001 = bpy.data.objects.new('BackInlay.001', me_cube_013)
ob_fm_001_conveyerbelt_start = bpy.data.objects.new('FM-001-ConveyerBelt-Start', me_cube_009)
ob_fm_001_conveyerbelt_end = bpy.data.objects.new('FM-001-ConveyerBelt-End', me_cube_011)

# ---- transforms, parenting, visibility, modifiers, constraints
ob_fm_001_conveyerbelt_og.location = (0.01151, 2.268, 0.0)
ob_fm_001_conveyerbelt_base.location = (0.4, 0.0, 0.0)
ob_fm_001_conveyerbelt_base.scale = (1.0, 1.0, 1.0)
_m = ob_fm_001_conveyerbelt_base.modifiers.new('Boolean', 'BOOLEAN')
_m.object = ob_backinlay
_m = ob_fm_001_conveyerbelt_base.modifiers.new('Boolean.001', 'BOOLEAN')
_m.object = ob_frontinlay
_m = ob_fm_001_conveyerbelt_base.modifiers.new('Boolean.002', 'BOOLEAN')
_m.object = ob_cogsinlayleft
_m.solver = 'FAST'
_m = ob_fm_001_conveyerbelt_base.modifiers.new('Boolean.003', 'BOOLEAN')
_m.object = ob_coginlayright
_m = ob_fm_001_conveyerbelt_base.modifiers.new('Boolean.004', 'BOOLEAN')
_m.object = ob_cogsright
_m.operation = 'UNION'
_m = ob_fm_001_conveyerbelt_base.modifiers.new('Boolean.005', 'BOOLEAN')
_m.object = ob_cogsleft
_m.operation = 'UNION'
_m = ob_fm_001_conveyerbelt_base.modifiers.new('Array', 'ARRAY')
_m.fit_type = 'FIT_LENGTH'
_m.fit_length = 1.4
_m.relative_offset_displace = (0.8, 0.0, 0.0)
_m.use_merge_vertices = True
_m.use_merge_vertices_cap = True
_m.start_cap = ob_fm_001_conveyerbelt_start
_m.end_cap = ob_fm_001_conveyerbelt_end
ob_backinlay.location = (0.5221, -0.08259, 0.9248)
ob_backinlay.scale = (1.0, 5.0, 1.0)
_m = ob_backinlay.modifiers.new('SimpleDeform', 'SIMPLE_DEFORM')
_m.deform_method = 'TAPER'
_m.deform_axis = 'Z'
_m.factor = 0.7
_m.angle = 0.7
ob_frontinlay.location = (0.9359, -0.08259, 0.9248)
ob_frontinlay.scale = (1.732, 5.0, 1.0)
_m = ob_frontinlay.modifiers.new('SimpleDeform', 'SIMPLE_DEFORM')
_m.deform_method = 'TAPER'
_m.deform_axis = 'Z'
_m.factor = 0.7
_m.angle = 0.7
ob_coginlayleft.location = (-0.8779, -0.08259, 0.9248)
ob_coginlayleft.scale = (1.732, 5.0, 1.0)
_m = ob_coginlayleft.modifiers.new('SimpleDeform', 'SIMPLE_DEFORM')
_m.deform_method = 'TAPER'
_m.deform_axis = 'Z'
_m.factor = 0.7
_m.angle = 0.7
ob_cogsinlayleft.location = (0.6035, -0.6384, 0.6422)
ob_cogsinlayleft.rotation_euler = (0.0, 1.571, 0.0)
ob_coginlayright.location = (0.6035, 0.5072, 0.6422)
ob_coginlayright.rotation_euler = (0.0, 1.571, 0.0)
ob_cogsright.location = (0.5683, 0.4429, 0.6861)
ob_cogsright.rotation_euler = (1.571, -0.901, 0.0)
ob_cogsright.scale = (0.7, 0.7, 0.4329)
ob_cogsleft.location = (0.4707, -0.591, 0.691)
ob_cogsleft.rotation_euler = (1.571, 0.5438, 3.142)
ob_cogsleft.scale = (0.7, 0.7, 0.4329)
ob_frontinlay_001.location = (-0.4519, -0.08259, 0.9248)
ob_frontinlay_001.scale = (1.732, 5.0, 1.0)
_m = ob_frontinlay_001.modifiers.new('SimpleDeform', 'SIMPLE_DEFORM')
_m.deform_method = 'TAPER'
_m.deform_axis = 'Z'
_m.factor = 0.7
_m.angle = 0.7
ob_coginlayright_001.location = (-0.6532, 0.5072, 0.6422)
ob_coginlayright_001.rotation_euler = (0.0, 1.571, 0.0)
_m = ob_coginlayright_001.modifiers.new('SimpleDeform', 'SIMPLE_DEFORM')
_m.deform_method = 'TAPER'
_m.deform_axis = 'Z'
_m.factor = 0.8
_m.angle = 0.8
ob_cogsleft_001.location = (-0.9098, -0.591, 0.7218)
ob_cogsleft_001.rotation_euler = (1.571, 0.445, 3.142)
ob_cogsleft_001.scale = (0.7, 0.7, 0.4329)
ob_cogsright_001.location = (-0.8302, 0.445, 0.6756)
ob_cogsright_001.rotation_euler = (1.571, -1.225, 0.0)
ob_cogsright_001.scale = (0.7, 0.7, 0.4329)
ob_cogsinlayleft_001.location = (-0.6379, -0.6384, 0.6422)
ob_cogsinlayleft_001.rotation_euler = (0.0, 1.571, 0.0)
_m = ob_cogsinlayleft_001.modifiers.new('SimpleDeform', 'SIMPLE_DEFORM')
_m.deform_method = 'TAPER'
_m.deform_axis = 'Z'
_m.factor = 0.8
_m.angle = 0.8
ob_cogsinlayleft_002.location = (-0.9352, -0.6384, 0.6422)
ob_cogsinlayleft_002.rotation_euler = (-3.142, 1.571, 0.0)
_m = ob_cogsinlayleft_002.modifiers.new('SimpleDeform', 'SIMPLE_DEFORM')
_m.deform_method = 'TAPER'
_m.deform_axis = 'Z'
_m.factor = 0.8
_m.angle = 0.8
ob_cogsright_002.location = (-0.8345, 0.445, 0.7224)
ob_cogsright_002.rotation_euler = (1.571, 0.156, 3.142)
ob_cogsright_002.scale = (0.7, 0.7, 0.4329)
ob_cogsleft_002.location = (-0.9193, -0.591, 0.6961)
ob_cogsleft_002.rotation_euler = (1.571, 0.3755, 3.142)
ob_cogsleft_002.scale = (0.7, 0.7, 0.4329)
ob_coginlayright_002.location = (-0.9504, 0.5072, 0.6422)
ob_coginlayright_002.rotation_euler = (3.142, 1.571, 0.0)
_m = ob_coginlayright_002.modifiers.new('SimpleDeform', 'SIMPLE_DEFORM')
_m.deform_method = 'TAPER'
_m.deform_axis = 'Z'
_m.factor = 0.8
_m.angle = 0.8
ob_backinlay_001.location = (-0.904, -0.08259, 0.9248)
ob_backinlay_001.scale = (1.0, 5.0, 1.0)
_m = ob_backinlay_001.modifiers.new('SimpleDeform', 'SIMPLE_DEFORM')
_m.deform_method = 'TAPER'
_m.deform_axis = 'Z'
_m.factor = 0.7
_m.angle = 0.7
ob_fm_001_conveyerbelt_start.location = (-0.9878, 0.0, 0.0)
_m = ob_fm_001_conveyerbelt_start.modifiers.new('Boolean.001', 'BOOLEAN')
_m.object = ob_frontinlay_001
_m = ob_fm_001_conveyerbelt_start.modifiers.new('Boolean.002', 'BOOLEAN')
_m.object = ob_cogsinlayleft_001
_m.solver = 'FAST'
_m = ob_fm_001_conveyerbelt_start.modifiers.new('Boolean.003', 'BOOLEAN')
_m.object = ob_coginlayright_001
_m = ob_fm_001_conveyerbelt_start.modifiers.new('Boolean.004', 'BOOLEAN')
_m.object = ob_cogsright_001
_m.operation = 'UNION'
_m = ob_fm_001_conveyerbelt_start.modifiers.new('Boolean.005', 'BOOLEAN')
_m.object = ob_cogsleft_001
_m.operation = 'UNION'
ob_fm_001_conveyerbelt_end.location = (-0.9878, 0.0, 0.0)
_m = ob_fm_001_conveyerbelt_end.modifiers.new('Boolean.001', 'BOOLEAN')
_m.object = ob_backinlay_001
_m = ob_fm_001_conveyerbelt_end.modifiers.new('Boolean.002', 'BOOLEAN')
_m.object = ob_cogsinlayleft_002
_m.solver = 'FAST'
_m = ob_fm_001_conveyerbelt_end.modifiers.new('Boolean.003', 'BOOLEAN')
_m.object = ob_coginlayright_002
_m = ob_fm_001_conveyerbelt_end.modifiers.new('Boolean.004', 'BOOLEAN')
_m.object = ob_cogsright_002
_m.operation = 'UNION'
_m = ob_fm_001_conveyerbelt_end.modifiers.new('Boolean.005', 'BOOLEAN')
_m.object = ob_cogsleft_002
_m.operation = 'UNION'

# ---- collection membership
col_collection.objects.link(ob_fm_001_conveyerbelt_og)
col_collection.objects.link(ob_fm_001_conveyerbelt_base)
col_booled.objects.link(ob_backinlay)
col_booled.objects.link(ob_frontinlay)
col_booled.objects.link(ob_coginlayleft)
col_booled.objects.link(ob_cogsinlayleft)
col_booled.objects.link(ob_coginlayright)
col_booled.objects.link(ob_cogsright)
col_booled.objects.link(ob_cogsleft)
col_booled.objects.link(ob_frontinlay_001)
col_booled.objects.link(ob_coginlayright_001)
col_booled.objects.link(ob_cogsleft_001)
col_booled.objects.link(ob_cogsright_001)
col_booled.objects.link(ob_cogsinlayleft_001)
col_booled.objects.link(ob_cogsinlayleft_002)
col_booled.objects.link(ob_cogsright_002)
col_booled.objects.link(ob_cogsleft_002)
col_booled.objects.link(ob_coginlayright_002)
col_booled.objects.link(ob_backinlay_001)
col_caps.objects.link(ob_fm_001_conveyerbelt_start)
col_caps.objects.link(ob_fm_001_conveyerbelt_end)

# ---- scene / render settings (as saved in the file)
scene.frame_start = 1; scene.frame_end = 250; scene.frame_set(1)
scene.render.engine = 'BLENDER_EEVEE_NEXT'
bpy.context.view_layer.update()

# ---- added for rendering (the .blend has no active camera and no usable light): camera, sun
cam_auto = bpy.data.cameras.new('AutoCamera')
cam_auto.lens = 50.0
cam_auto.sensor_width = 36.0
cam_auto.clip_end = 1000.0
ob_auto_camera = bpy.data.objects.new('AutoCamera', cam_auto)
scene.collection.objects.link(ob_auto_camera)
ob_auto_camera.location = (5.23421, -4.71989, 4.35556)
ob_auto_camera.rotation_euler = (1.09748, -7.21219e-08, 0.694738)
scene.camera = ob_auto_camera
light_auto_sun = bpy.data.lights.new('AutoSun', 'SUN')
light_auto_sun.energy = 3.0
light_auto_sun.angle = 0.0523599
ob_auto_sun = bpy.data.objects.new('AutoSun', light_auto_sun)
scene.collection.objects.link(ob_auto_sun)
ob_auto_sun.rotation_euler = (0.872665, 0.174533, 0.523599)
bpy.context.view_layer.update()
